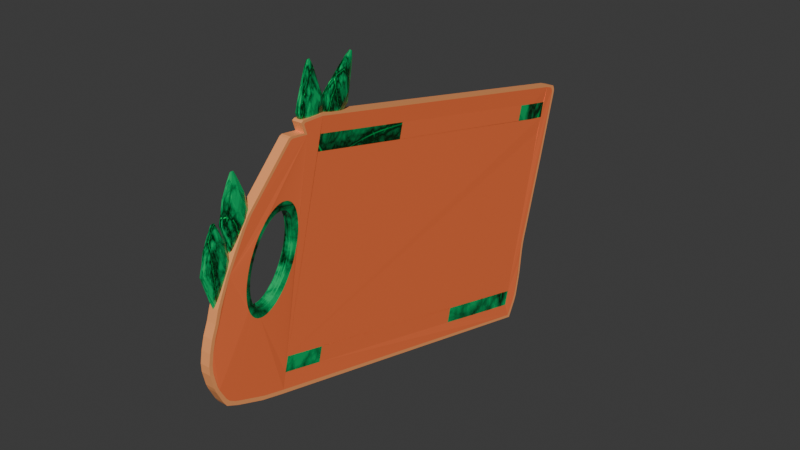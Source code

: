 # Source: Cutting_Board_for_Team.blend  (saved by Blender 4.2.66; exported with 4.5.12 LTS)
import bpy
from mathutils import Matrix  # noqa: F401  (used for matrix-valued properties, if any)

bpy.ops.wm.read_factory_settings(use_empty=True)
scene = bpy.context.scene
scene.name = 'Scene'

# ---- collections
col_collection = bpy.data.collections.new('Collection'); scene.collection.children.link(col_collection)

# ---- materials (node trees are filled in below, after node groups)
mat_wood_you_believe_it = bpy.data.materials.new('WOOD you believe it')
mat_wood_you_believe_it.alpha_threshold = 0.0
mat_wood_you_believe_it.use_transparent_shadow = False
mat_wood_you_believe_it.roughness = 0.5
mat_wood_you_believe_it.line_color = (0.0, 0.0, 0.0, 1.0)
mat_wood_you_believe_it_wood = bpy.data.materials.new('WOOD you believe it Wood')
mat_wood_you_believe_it_wood.alpha_threshold = 0.0
mat_wood_you_believe_it_wood.use_transparent_shadow = False
mat_wood_you_believe_it_wood.roughness = 0.5
mat_wood_you_believe_it_wood.line_color = (0.0, 0.0, 0.0, 1.0)
mat_green_jade = bpy.data.materials.new('Green Jade')

# ---- material node trees
mat_wood_you_believe_it.use_nodes = True; mat_wood_you_believe_it.node_tree.nodes.clear()
_N = mat_wood_you_believe_it.node_tree.nodes; _L = mat_wood_you_believe_it.node_tree.links
n0 = _N.new('ShaderNodeOutputMaterial'); n0.name = 'Material Output'; n0.location = (300, 300)
n1 = _N.new('ShaderNodeBsdfPrincipled'); n1.name = 'Principled BSDF'; n1.location = (10, 300)
n1.inputs[0].default_value = (1.0, 0.1919, 0.06249, 1.0)
n1.inputs[3].default_value = 1.45
_L.new(n1.outputs[0], n0.inputs[0])
n0.is_active_output = True
mat_wood_you_believe_it_wood.use_nodes = True; mat_wood_you_believe_it_wood.node_tree.nodes.clear()
_N = mat_wood_you_believe_it_wood.node_tree.nodes; _L = mat_wood_you_believe_it_wood.node_tree.links
n0 = _N.new('ShaderNodeOutputMaterial'); n0.name = 'Material Output'; n0.location = (300, 300)
n1 = _N.new('ShaderNodeBsdfPrincipled'); n1.name = 'Principled BSDF'; n1.location = (10, 300)
n1.inputs[0].default_value = (1.0, 0.3752, 0.1329, 1.0)
n1.inputs[3].default_value = 1.45
_L.new(n1.outputs[0], n0.inputs[0])
n0.is_active_output = True
mat_green_jade.use_nodes = True; mat_green_jade.node_tree.nodes.clear()
_N = mat_green_jade.node_tree.nodes; _L = mat_green_jade.node_tree.links
n0 = _N.new('ShaderNodeOutputMaterial'); n0.name = 'Material Output'; n0.location = (974, 581)
n1 = _N.new('ShaderNodeTexNoise'); n1.name = 'Noise Texture'; n1.location = (-214, 422)
n1.hide = True
n1.inputs[2].default_value = 0.4
n1.inputs[3].default_value = 0.0
n1.inputs[5].default_value = 0.0
n2 = _N.new('ShaderNodeValToRGB'); n2.name = 'Color Ramp'; n2.location = (215, 557)
n2.width = 140
n2.hide = True
while len(n2.color_ramp.elements) > 1: n2.color_ramp.elements.remove(n2.color_ramp.elements[-1])
n2.color_ramp.elements[0].position = 0.05; n2.color_ramp.elements[0].color = (0.0, 0.0, 0.0, 1.0)
_e = n2.color_ramp.elements.new(0.4); _e.color = (1.0, 1.0, 1.0, 1.0)
n3 = _N.new('ShaderNodeMix'); n3.name = 'Mix.003'; n3.location = (-167, 487)
n3.hide = True
n3.data_type = 'RGBA'
n3.blend_type = 'LINEAR_LIGHT'
n3.inputs[0].default_value = 0.368
n4 = _N.new('ShaderNodeMapping'); n4.name = 'Mapping.001'; n4.location = (-210, 547)
n4.hide = True
n4.vector_type = 'TEXTURE'
n4.inputs[1].default_value = (0.7, 0.0, 0.0)
n5 = _N.new('ShaderNodeTexCoord'); n5.name = 'Texture Coordinate'; n5.location = (-388, 482)
n5.hide = True
n6 = _N.new('ShaderNodeBsdfPrincipled'); n6.name = 'Principled BSDF.001'; n6.location = (757, 561)
n6.width = 175
n7 = _N.new('ShaderNodeTexVoronoi'); n7.name = 'Voronoi Texture'; n7.location = (-8, 536)
n7.hide = True
n7.voronoi_dimensions = '4D'
n7.feature = 'DISTANCE_TO_EDGE'
n7.normalize = True
n7.inputs[2].default_value = 0.5
n7.inputs[3].default_value = 5.0
n7.inputs[4].default_value = 0.75
n7.inputs[5].default_value = 2.5
n8 = _N.new('ShaderNodeTexNoise'); n8.name = 'Noise Texture.001'; n8.location = (-6, 457)
n8.hide = True
n8.noise_type = 'RIDGED_MULTIFRACTAL'
n8.inputs[2].default_value = 8.5
n8.inputs[3].default_value = 0.85
n9 = _N.new('ShaderNodeMix'); n9.name = 'Mix.004'; n9.location = (175, 500)
n9.hide = True
n9.data_type = 'RGBA'
n9.blend_type = 'SCREEN'
n9.inputs[0].default_value = 0.3
n10 = _N.new('ShaderNodeValToRGB'); n10.name = 'Color Ramp.001'; n10.location = (203, 449)
n10.width = 140
n10.hide = True
while len(n10.color_ramp.elements) > 1: n10.color_ramp.elements.remove(n10.color_ramp.elements[-1])
n10.color_ramp.elements[0].position = 0.0; n10.color_ramp.elements[0].color = (1.0, 1.0, 1.0, 1.0)
_e = n10.color_ramp.elements.new(0.06); _e.color = (0.0, 0.0, 0.0, 1.0)
n11 = _N.new('ShaderNodeValToRGB'); n11.name = 'Color Ramp.002'; n11.location = (388, 552)
n11.width = 181
n11.hide = True
while len(n11.color_ramp.elements) > 1: n11.color_ramp.elements.remove(n11.color_ramp.elements[-1])
n11.color_ramp.elements[0].position = 0.025; n11.color_ramp.elements[0].color = (0.001016, 0.02865, 0.005226, 1.0)
_e = n11.color_ramp.elements.new(0.3562); _e.color = (0.002202, 0.4996, 0.1418, 1.0)
n12 = _N.new('ShaderNodeValToRGB'); n12.name = 'Color Ramp.003'; n12.location = (380, 495)
n12.width = 176
n12.hide = True
while len(n12.color_ramp.elements) > 1: n12.color_ramp.elements.remove(n12.color_ramp.elements[-1])
n12.color_ramp.elements[0].position = 0.08387; n12.color_ramp.elements[0].color = (0.0009104, 0.02843, 0.005182, 1.0)
_e = n12.color_ramp.elements.new(0.4); _e.color = (0.002588, 0.7746, 0.2156, 1.0)
_e = n12.color_ramp.elements.new(0.5226); _e.color = (0.002625, 1.0, 0.2628, 1.0)
n13 = _N.new('ShaderNodeMix'); n13.name = 'Mix.005'; n13.location = (582, 516)
n13.hide = True
n13.data_type = 'RGBA'
n14 = _N.new('ShaderNodeValToRGB'); n14.name = 'Color Ramp.004'; n14.location = (389, 440)
n14.width = 140
n14.hide = True
n14.color_ramp.interpolation = 'B_SPLINE'
while len(n14.color_ramp.elements) > 1: n14.color_ramp.elements.remove(n14.color_ramp.elements[-1])
n14.color_ramp.elements[0].position = 0.01; n14.color_ramp.elements[0].color = (0.0, 0.0, 0.0, 1.0)
_e = n14.color_ramp.elements.new(0.3); _e.color = (1.0, 1.0, 1.0, 1.0)
n15 = _N.new('ShaderNodeValToRGB'); n15.name = 'Color Ramp.005'; n15.location = (327, 401)
n15.width = 140
n15.hide = True
n15.color_ramp.interpolation = 'B_SPLINE'
while len(n15.color_ramp.elements) > 1: n15.color_ramp.elements.remove(n15.color_ramp.elements[-1])
n15.color_ramp.elements[0].position = 0.0; n15.color_ramp.elements[0].color = (0.0, 0.0, 0.0, 1.0)
_e = n15.color_ramp.elements.new(1.0); _e.color = (1.0, 1.0, 1.0, 1.0)
_L.new(n5.outputs[3], n4.inputs[0])
_L.new(n5.outputs[3], n1.inputs[0])
_L.new(n4.outputs[0], n3.inputs[6])
_L.new(n1.outputs[1], n3.inputs[7])
_L.new(n3.outputs[2], n7.inputs[0])
_L.new(n7.outputs[0], n9.inputs[6])
_L.new(n8.outputs[0], n9.inputs[7])
_L.new(n9.outputs[2], n2.inputs[0])
_L.new(n9.outputs[2], n10.inputs[0])
_L.new(n10.outputs[0], n12.inputs[0])
_L.new(n2.outputs[0], n11.inputs[0])
_L.new(n11.outputs[0], n13.inputs[6])
_L.new(n12.outputs[0], n13.inputs[7])
_L.new(n10.outputs[0], n13.inputs[0])
_L.new(n13.outputs[2], n6.inputs[0])
_L.new(n6.outputs[0], n0.inputs[0])
_L.new(n14.outputs[0], n6.inputs[1])
_L.new(n10.outputs[0], n14.inputs[0])
_L.new(n10.outputs[0], n15.inputs[0])
_L.new(n15.outputs[0], n6.inputs[2])
n0.is_active_output = True

# ---- world
world_world = bpy.data.worlds.new('World'); scene.world = world_world
world_world.use_nodes = True; world_world.node_tree.nodes.clear()
_N = world_world.node_tree.nodes; _L = world_world.node_tree.links
n0 = _N.new('ShaderNodeOutputWorld'); n0.name = 'World Output'; n0.location = (300, 300)
n1 = _N.new('ShaderNodeBackground'); n1.name = 'Background'; n1.location = (10, 300)
n1.inputs[0].default_value = (0.05088, 0.05088, 0.05088, 1.0)
_L.new(n1.outputs[0], n0.inputs[0])
n0.is_active_output = True
world_world.color = (0.05088, 0.05088, 0.05088)
world_world.sun_shadow_jitter_overblur = 0.0

# ---- meshes
me_plane = bpy.data.meshes.new('Plane')
me_plane.from_pydata([(2.792, -0.06901, 1.072e-07), (2.687, -1.592, -0.006696), (-3.891, -1.271, -1.578e-07), (-1.929, -1.607, 0.003559), (-1.931, -1.376, 0.002716), (-1.955, 1.394, -0.0074), (-3.319, -0.7048, 0.01689), (-3.27, -0.7199, 0.01681), (-3.22, -0.7222, 0.01659), (-3.168, -0.7117, 0.01622), (-3.115, -0.6885, 0.01571), (-3.063, -0.6531, 0.01507), (-3.013, -0.6061, 0.01431), (-2.964, -0.5482, 0.01345), (-2.919, -0.4805, 0.01249), (-2.877, -0.4042, 0.01145), (-2.84, -0.3204, 0.01036), (-2.808, -0.2307, 0.009235), (-2.782, -0.1366, 0.008086), (-2.761, -0.0397, 0.006936), (-2.748, 0.05834, 0.005807), (-2.741, 0.1558, 0.004716), (-2.741, 0.2511, 0.003683), (-2.747, 0.3426, 0.002726), (-2.761, 0.4287, 0.00186), (-2.781, 0.5079, 0.0011), (-2.807, 0.5788, 0.0004607), (-2.839, 0.6403, -4.873e-05), (-2.876, 0.6913, -0.000419), (-2.917, 0.731, -0.0006436), (-2.962, 0.7586, -0.0007189), (-3.011, 0.7737, -0.0006436), (-3.061, 0.776, -0.0004189), (-3.113, 0.7655, -4.876e-05), (-3.166, 0.7423, 0.0004606), (-3.218, 0.7069, 0.0011), (-3.268, 0.6599, 0.00186), (-3.317, 0.602, 0.002726), (-3.362, 0.5344, 0.003683), (-3.404, 0.458, 0.004716), (-3.441, 0.3742, 0.005807), (-3.473, 0.2845, 0.006936), (-3.499, 0.1904, 0.008086), (-3.52, 0.09351, 0.009235), (-3.533, -0.004534, 0.01036), (-3.54, -0.102, 0.01145), (-3.54, -0.1973, 0.01249), (-3.534, -0.2888, 0.01345), (-3.52, -0.3749, 0.01431), (-3.5, -0.454, 0.01507), (-3.474, -0.525, 0.01571), (-3.442, -0.5865, 0.01622), (-3.405, -0.6375, 0.01659), (-3.364, -0.6772, 0.01681), (-1.63, 1.411, -0.0074), (-0.9815, 1.678, -0.008243), (-1.304, 1.427, -0.0074), (2.792, -0.06901, 1.072e-07), (-0.9785, 1.443, -0.0074), (2.029, -1.598, -0.007502), (2.359, -1.597, -0.007502), (2.023, -1.353, -0.008345), (2.353, -1.351, -0.008345), (1.947, 1.835, -0.008243), (2.809, -1.794, 0.008731), (1.952, 1.59, -0.0074), (2.278, 1.606, -0.0074), (1.04, -1.6, -0.007502), (1.035, -1.359, -0.008345), (1.369, -1.6, -0.007502), (1.699, -1.599, -0.007502), (1.364, -1.357, -0.008345), (1.694, -1.355, -0.008345), (-2.259, -1.608, 0.003559), (-2.26, -1.378, 0.002716), (-2.59, -1.38, 0.002716), (2.681, -1.345, -0.007539), (-2.281, 1.378, -0.0074), (-2.607, 1.362, -0.0074), (-2.608, 1.59, -0.008243), (2.603, 1.627, -0.01212), (-2.589, -1.609, 0.003559), (2.792, 0.8401, 1.072e-07), (2.792, 1.022, 1.072e-07), (2.792, -0.06901, 1.072e-07), (2.792, 0.1128, 1.072e-07), (2.792, 0.2946, 1.072e-07), (2.792, 0.4764, 1.072e-07), (2.792, 0.6583, 1.072e-07), (2.78, 1.956, 0.0005956), (2.591, 2.118, -0.0001643), (-2.61, 1.819, -0.0001646), (-2.583, -1.853, 0.01332), (-2.84, 1.594, -0.0004894), (-2.93, -1.852, 0.01332), (-3.933, -1.042, -1.611e-07), (-3.931, -0.8602, -1.61e-07), (-3.907, -0.6719, -1.602e-07), (-3.898, -0.4878, -1.6e-07), (-3.867, -0.2976, -1.589e-07), (-3.361, -1.809, 0.01332), (-3.829, -0.08801, -0.00477), (-3.673, 0.4762, -0.00477), (-3.607, 0.6514, -0.00477), (-3.441, 0.3736, -0.1764), (-3.404, 0.4573, -0.1775), (-3.362, 0.5337, -0.1786), (-3.317, 0.6014, -0.1795), (-3.268, 0.6593, -0.1804), (-3.218, 0.7063, -0.1812), (-3.166, 0.7417, -0.1818), (-3.113, 0.7648, -0.1823), (-3.061, 0.7753, -0.1827), (-3.011, 0.773, -0.1829), (-2.962, 0.758, -0.183), (-2.917, 0.7304, -0.1829), (-2.876, 0.6907, -0.1827), (-2.839, 0.6397, -0.1823), (-2.807, 0.5782, -0.1818), (-2.781, 0.5072, -0.1812), (-2.761, 0.428, -0.1804), (-2.747, 0.342, -0.1795), (-2.741, 0.2505, -0.1786), (-2.741, 0.1552, -0.1775), (-2.748, 0.0577, -0.1764), (-2.762, -0.04034, -0.1753), (-2.782, -0.1372, -0.1742), (-2.808, -0.2314, -0.173), (-2.84, -0.321, -0.1719), (-2.877, -0.4048, -0.1708), (-2.919, -0.4812, -0.1698), (-2.964, -0.5489, -0.1688), (-3.013, -0.6067, -0.1679), (-3.063, -0.6538, -0.1672), (-3.115, -0.6892, -0.1665), (-3.168, -0.7123, -0.166), (-3.22, -0.7228, -0.1657), (-3.27, -0.7205, -0.1654), (-3.319, -0.7054, -0.1654), (-3.473, 0.2839, -0.1753), (-3.499, 0.1898, -0.1742), (-3.52, 0.09287, -0.173), (-3.533, -0.005173, -0.1719), (-3.54, -0.1027, -0.1708), (-3.54, -0.198, -0.1698), (-3.534, -0.2894, -0.1688), (-3.52, -0.3755, -0.1679), (-3.5, -0.4547, -0.1672), (-3.474, -0.5256, -0.1665), (-3.442, -0.5872, -0.166), (-3.405, -0.6382, -0.1657), (-3.364, -0.6778, -0.1654), (2.792, 0.8396, -0.1507), (2.792, 1.021, -0.1507), (2.792, -0.06953, -0.1507), (2.792, 0.1123, -0.1507), (2.792, 0.2941, -0.1507), (2.792, 0.4759, -0.1507), (2.792, 0.6577, -0.1507), (2.78, 1.956, -0.1501), (2.591, 2.117, -0.1508), (2.81, -1.797, -0.1374), (-2.61, 1.819, -0.1508), (-2.583, -1.854, -0.1374), (-2.84, 1.594, -0.1512), (-2.93, -1.853, -0.1374), (-3.933, -1.043, -0.1507), (-3.931, -0.8607, -0.1507), (-3.907, -0.6724, -0.1507), (-3.898, -0.4883, -0.1507), (-3.867, -0.2981, -0.1507), (-3.361, -1.81, -0.1374), (-3.829, -0.08854, -0.1555), (-3.673, 0.4756, -0.1555), (-3.607, 0.6509, -0.1555), (2.689, -1.597, -0.1382), (-2.589, -1.609, -0.1382), (2.636, 0.3842, -0.1449), (2.643, 0.1366, -0.1441), (-2.6, 0.2192, -0.1449), (-2.598, -0.009236, -0.1441), (-2.271, -0.0001214, -0.1441), (2.61, 1.375, -0.1483), (2.617, 1.127, -0.1475), (-2.605, 1.133, -0.1483), (-2.604, 0.9047, -0.1475), (-2.278, 0.9186, -0.1475), (2.597, 1.87, -0.15), (2.604, 1.622, -0.1492), (-2.608, 1.59, -0.15), (-2.607, 1.362, -0.1492), (-2.281, 1.378, -0.1492), (-2.283, 1.608, -0.15), (2.623, 0.8794, -0.1466), (2.63, 0.6318, -0.1458), (-2.603, 0.6762, -0.1466), (-2.601, 0.4477, -0.1458), (-2.274, 0.4592, -0.1458), (2.663, -0.6062, -0.1416), (2.669, -0.8539, -0.1407), (-2.594, -0.6947, -0.1416), (-2.593, -0.9232, -0.1407), (-2.264, -0.9188, -0.1407), (2.649, -0.111, -0.1433), (2.656, -0.3586, -0.1424), (-2.597, -0.2377, -0.1433), (-2.596, -0.4662, -0.1424), (-2.267, -0.4595, -0.1424), (2.676, -1.101, -0.1399), (2.682, -1.349, -0.139), (-2.591, -1.152, -0.1399), (-2.59, -1.38, -0.139), (-2.26, -1.378, -0.139), (-2.262, -1.149, -0.1399), (-2.259, -1.608, -0.1382), (-2.266, -0.6891, -0.1416), (-2.269, -0.2298, -0.1433), (-2.273, 0.2296, -0.1449), (-2.276, 0.6889, -0.1466), (-2.279, 1.148, -0.1483), (0.3499, 0.07279, -0.1441), (0.02228, 0.06368, -0.1441), (0.3327, 1.03, -0.1475), (0.006432, 1.016, -0.1475), (0.3242, 1.508, -0.1492), (-0.001494, 1.492, -0.1492), (0.3199, 1.747, -0.15), (-0.005456, 1.73, -0.15), (0.3413, 0.5513, -0.1458), (0.01436, 0.5398, -0.1458), (0.367, -0.8842, -0.1407), (0.03813, -0.8885, -0.1407), (0.3584, -0.4057, -0.1424), (0.03021, -0.4124, -0.1424), (0.3756, -1.363, -0.139), (0.04606, -1.365, -0.139), (0.3713, -1.123, -0.1399), (0.0421, -1.127, -0.1399), (0.3799, -1.602, -0.1382), (0.05002, -1.603, -0.1382), (0.3627, -0.6449, -0.1416), (0.03417, -0.6505, -0.1416), (0.3542, -0.1664, -0.1433), (0.02625, -0.1744, -0.1433), (0.3456, 0.312, -0.1449), (0.01832, 0.3017, -0.1449), (0.337, 0.7905, -0.1466), (0.01039, 0.7778, -0.1466), (0.3285, 1.269, -0.1483), (0.002469, 1.254, -0.1483), (1.66, 0.1092, -0.1441), (1.333, 0.1001, -0.1441), (1.638, 1.085, -0.1475), (1.312, 1.071, -0.1475), (1.627, 1.573, -0.1492), (1.301, 1.557, -0.1492), (1.621, 1.817, -0.15), (1.296, 1.8, -0.15), (1.649, 0.5973, -0.1458), (1.322, 0.5858, -0.1458), (1.682, -0.8668, -0.1407), (1.354, -0.8712, -0.1407), (1.671, -0.3788, -0.1424), (1.343, -0.3855, -0.1424), (1.694, -1.355, -0.139), (1.364, -1.357, -0.139), (1.688, -1.111, -0.1399), (1.359, -1.114, -0.1399), (1.699, -1.599, -0.1382), (1.369, -1.6, -0.1382), (1.677, -0.6228, -0.1416), (1.348, -0.6283, -0.1416), (1.666, -0.1348, -0.1433), (1.338, -0.1427, -0.1433), (1.655, 0.3533, -0.1449), (1.327, 0.343, -0.1449), (1.644, 0.8413, -0.1466), (1.317, 0.8286, -0.1466), (1.632, 1.329, -0.1483), (1.306, 1.314, -0.1483), (1.005, 0.09102, -0.1441), (0.6775, 0.08191, -0.1441), (0.9853, 1.058, -0.1475), (0.659, 1.044, -0.1475), (0.9755, 1.541, -0.1492), (0.6498, 1.525, -0.1492), (0.9706, 1.782, -0.15), (0.6452, 1.765, -0.15), (0.9952, 0.5743, -0.1458), (0.6682, 0.5628, -0.1458), (1.025, -0.8755, -0.1407), (0.6959, -0.8798, -0.1407), (1.015, -0.3922, -0.1424), (0.6867, -0.399, -0.1424), (1.035, -1.359, -0.139), (0.7051, -1.361, -0.139), (1.03, -1.117, -0.1399), (0.7005, -1.12, -0.1399), (1.04, -1.6, -0.1382), (0.7097, -1.601, -0.1382), (1.02, -0.6339, -0.1416), (0.6913, -0.6394, -0.1416), (1.01, -0.1506, -0.1433), (0.6821, -0.1585, -0.1433), (1.0, 0.3327, -0.1449), (0.6729, 0.3223, -0.1449), (0.9903, 0.8159, -0.1466), (0.6636, 0.8032, -0.1466), (0.9804, 1.299, -0.1483), (0.6544, 1.284, -0.1483), (2.315, 0.1275, -0.1441), (1.988, 0.1184, -0.1441), (2.291, 1.113, -0.1475), (1.964, 1.099, -0.1475), (2.278, 1.606, -0.1492), (1.952, 1.59, -0.1492), (2.272, 1.852, -0.15), (1.947, 1.835, -0.15), (2.303, 0.6203, -0.1458), (1.976, 0.6088, -0.1458), (2.34, -0.8582, -0.1407), (2.011, -0.8625, -0.1407), (2.328, -0.3654, -0.1424), (2.0, -0.3721, -0.1424), (2.353, -1.351, -0.139), (2.023, -1.353, -0.139), (2.346, -1.105, -0.1399), (2.017, -1.108, -0.1399), (2.359, -1.597, -0.1382), (2.029, -1.598, -0.1382), (2.334, -0.6118, -0.1416), (2.005, -0.6173, -0.1416), (2.322, -0.1189, -0.1433), (1.994, -0.1269, -0.1433), (2.309, 0.3739, -0.1449), (1.982, 0.3636, -0.1449), (2.297, 0.8667, -0.1466), (1.97, 0.854, -0.1466), (2.284, 1.36, -0.1483), (1.958, 1.344, -0.1483), (-0.9605, 0.03634, -0.1441), (-1.288, 0.02722, -0.1441), (-0.9725, 0.9742, -0.1475), (-1.299, 0.9603, -0.1475), (-0.9785, 1.443, -0.1492), (-1.304, 1.427, -0.1492), (-0.9815, 1.678, -0.15), (-1.307, 1.66, -0.15), (-0.9665, 0.5053, -0.1458), (-1.293, 0.4937, -0.1458), (-0.9485, -0.9015, -0.1407), (-1.277, -0.9058, -0.1407), (-0.9545, -0.4326, -0.1424), (-1.283, -0.4393, -0.1424), (-0.9425, -1.37, -0.139), (-1.272, -1.372, -0.139), (-0.9455, -1.136, -0.1399), (-1.275, -1.139, -0.1399), (-0.9395, -1.605, -0.1382), (-1.269, -1.606, -0.1382), (-0.9515, -0.667, -0.1416), (-1.28, -0.6726, -0.1416), (-0.9575, -0.1981, -0.1433), (-1.285, -0.206, -0.1433), (-0.9635, 0.2708, -0.1449), (-1.291, 0.2605, -0.1449), (-0.9695, 0.7397, -0.1466), (-1.296, 0.727, -0.1466), (-0.9755, 1.209, -0.1483), (-1.301, 1.194, -0.1483), (-0.3053, 0.05456, -0.1441), (-0.6329, 0.04545, -0.1441), (-0.3199, 1.002, -0.1475), (-0.6462, 0.9881, -0.1475), (-0.3272, 1.476, -0.1492), (-0.6528, 1.459, -0.1492), (-0.3308, 1.713, -0.15), (-0.6561, 1.695, -0.15), (-0.3126, 0.5283, -0.1458), (-0.6395, 0.5168, -0.1458), (-0.2907, -0.8928, -0.1407), (-0.6196, -0.8972, -0.1407), (-0.298, -0.4191, -0.1424), (-0.6262, -0.4259, -0.1424), (-0.2834, -1.367, -0.139), (-0.613, -1.368, -0.139), (-0.2871, -1.13, -0.1399), (-0.6163, -1.133, -0.1399), (-0.2798, -1.603, -0.1382), (-0.6096, -1.604, -0.1382), (-0.2944, -0.656, -0.1416), (-0.6229, -0.6615, -0.1416), (-0.3017, -0.1823, -0.1433), (-0.6296, -0.1902, -0.1433), (-0.3089, 0.2914, -0.1449), (-0.6362, 0.2811, -0.1449), (-0.3162, 0.7651, -0.1466), (-0.6429, 0.7524, -0.1466), (-0.3235, 1.239, -0.1483), (-0.6495, 1.224, -0.1483), (-1.616, 0.01811, -0.1441), (-1.943, 0.008993, -0.1441), (-1.625, 0.9464, -0.1475), (-1.951, 0.9325, -0.1475), (-1.63, 1.411, -0.1492), (-1.955, 1.394, -0.1492), (-1.632, 1.643, -0.15), (-1.958, 1.625, -0.15), (-1.62, 0.4822, -0.1458), (-1.947, 0.4707, -0.1458), (-1.606, -0.9102, -0.1407), (-1.935, -0.9145, -0.1407), (-1.611, -0.446, -0.1424), (-1.939, -0.4528, -0.1424), (-1.601, -1.374, -0.139), (-1.931, -1.376, -0.139), (-1.604, -1.142, -0.1399), (-1.933, -1.145, -0.1399), (-1.599, -1.606, -0.1382), (-1.929, -1.607, -0.1382), (-1.609, -0.6781, -0.1416), (-1.937, -0.6836, -0.1416), (-1.613, -0.214, -0.1433), (-1.941, -0.2219, -0.1433), (-1.618, 0.2502, -0.1449), (-1.945, 0.2399, -0.1449), (-1.623, 0.7143, -0.1466), (-1.949, 0.7016, -0.1466), (-1.627, 1.178, -0.1483), (-1.953, 1.163, -0.1483), (2.596, 1.874, -0.01311), (-2.608, 1.59, -0.008525), (-2.283, 1.608, -0.008525), (0.3199, 1.747, -0.008525), (-0.005456, 1.73, -0.008525), (1.621, 1.817, -0.008525), (1.296, 1.8, -0.008525), (0.9706, 1.782, -0.008525), (0.6452, 1.765, -0.008525), (2.272, 1.852, -0.008525), (1.947, 1.835, -0.008525), (-0.9815, 1.678, -0.008525), (-1.307, 1.66, -0.008525), (-0.3308, 1.713, -0.008525), (-0.6561, 1.695, -0.008525), (-1.632, 1.643, -0.008525), (-1.958, 1.625, -0.008525), (2.634, 0.3933, -0.01264), (2.641, 0.1457, -0.01179), (2.608, 1.384, -0.01601), (2.614, 1.136, -0.01516), (2.621, 0.8886, -0.01432), (2.627, 0.6409, -0.01348), (2.66, -0.5971, -0.009263), (2.667, -0.8447, -0.00842), (2.647, -0.1019, -0.01095), (2.654, -0.3495, -0.01011), (2.673, -1.092, -0.007577), (-2.922, 1.72, -0.0002089), (-2.912, 1.745, -0.0001646), (-2.912, 1.745, -0.1508), (-2.922, 1.719, -0.1509), (-3.116, 1.531, -0.00477), (-3.081, 1.555, -0.004392), (-3.081, 1.554, -0.1551), (-3.116, 1.53, -0.1555), (2.723, 2.109, -0.0001643), (2.723, 2.109, -0.1508), (-3.756, -1.577, 0.01332), (-3.798, -1.516, 0.01166), (-3.798, -1.516, -0.139), (-3.756, -1.578, -0.1374), (-3.886, -1.331, 0.00265), (-3.917, -1.217, -1.592e-07), (-3.917, -1.218, -0.1507), (-3.886, -1.332, -0.148), (-3.568, -1.759, 0.01332), (-3.622, -1.719, 0.01332), (-3.622, -1.719, -0.1374), (-3.568, -1.759, -0.1374), (-3.456, -1.797, 0.01332), (-3.55, -1.768, 0.01332), (-3.55, -1.769, -0.1374), (-3.456, -1.797, -0.1374), (2.778, 2.029, 0.0002236), (2.761, 2.069, 2.675e-05), (2.761, 2.069, -0.1507), (2.778, 2.029, -0.1505), (-3.289, -0.5829, 0.0002413), (-3.249, -0.5955, 0.0001785), (-3.206, -0.5974, -8.762e-06), (-3.163, -0.5887, -0.0003173), (-3.12, -0.5694, -0.0007419), (-3.076, -0.5399, -0.001275), (-3.034, -0.5007, -0.001908), (-2.994, -0.4525, -0.00263), (-2.956, -0.3961, -0.003428), (-2.921, -0.3324, -0.004288), (-2.89, -0.2626, -0.005197), (-2.863, -0.1878, -0.006139), (-2.841, -0.1094, -0.007096), (-2.825, -0.02866, -0.008054), (-2.813, 0.05305, -0.008995), (-2.807, 0.1343, -0.009904), (-2.807, 0.2137, -0.01077), (-2.813, 0.29, -0.01156), (-2.824, 0.3617, -0.01229), (-2.841, 0.4277, -0.01292), (-2.862, 0.4868, -0.01345), (-2.889, 0.5381, -0.01388), (-2.92, 0.5806, -0.01418), (-2.954, 0.6136, -0.01437), (-2.992, 0.6366, -0.01443), (-3.032, 0.6492, -0.01437), (-3.075, 0.6511, -0.01418), (-3.118, 0.6424, -0.01388), (-3.162, 0.6231, -0.01345), (-3.205, 0.5936, -0.01292), (-3.247, 0.5544, -0.01228), (-3.287, 0.5062, -0.01156), (-3.325, 0.4498, -0.01077), (-3.36, 0.3861, -0.009904), (-3.391, 0.3163, -0.008996), (-3.418, 0.2415, -0.008054), (-3.44, 0.1631, -0.007096), (-3.456, 0.08236, -0.006139), (-3.468, 0.0006507, -0.005197), (-3.474, -0.08061, -0.004288), (-3.474, -0.16, -0.003428), (-3.468, -0.2363, -0.00263), (-3.457, -0.308, -0.001908), (-3.44, -0.374, -0.001275), (-3.419, -0.4331, -0.0007418), (-3.392, -0.4844, -0.0003173), (-3.361, -0.5269, -8.792e-06), (-3.327, -0.5599, 0.0001785), (-3.289, -0.5835, -0.1517), (-3.327, -0.5605, -0.1517), (-3.361, -0.5274, -0.1519), (-3.392, -0.4849, -0.1522), (-3.419, -0.4336, -0.1526), (-3.44, -0.3745, -0.1532), (-3.457, -0.3085, -0.1538), (-3.468, -0.2368, -0.1545), (-3.474, -0.1606, -0.1553), (-3.474, -0.08114, -0.1562), (-3.468, 0.0001176, -0.1571), (-3.456, 0.08183, -0.158), (-3.44, 0.1626, -0.159), (-3.418, 0.241, -0.1599), (-3.391, 0.3158, -0.1609), (-3.36, 0.3856, -0.1618), (-3.325, 0.4492, -0.1627), (-3.287, 0.5056, -0.1635), (-3.247, 0.5539, -0.1642), (-3.205, 0.5931, -0.1648), (-3.162, 0.6225, -0.1653), (-3.118, 0.6418, -0.1658), (-3.075, 0.6506, -0.1661), (-3.032, 0.6487, -0.1663), (-2.992, 0.6361, -0.1663), (-2.954, 0.6131, -0.1663), (-2.92, 0.5801, -0.1661), (-2.889, 0.5375, -0.1658), (-2.862, 0.4863, -0.1653), (-2.841, 0.4271, -0.1648), (-2.824, 0.3611, -0.1642), (-2.813, 0.2894, -0.1635), (-2.807, 0.2132, -0.1627), (-2.807, 0.1338, -0.1618), (-2.813, 0.05252, -0.1609), (-2.825, -0.02919, -0.1599), (-2.841, -0.11, -0.159), (-2.863, -0.1884, -0.158), (-2.89, -0.2631, -0.1571), (-2.921, -0.3329, -0.1562), (-2.956, -0.3966, -0.1553), (-2.994, -0.453, -0.1545), (-3.034, -0.5012, -0.1538), (-3.076, -0.5404, -0.1532), (-3.12, -0.5699, -0.1526), (-3.163, -0.5892, -0.1522), (-3.206, -0.598, -0.1519), (-3.249, -0.596, -0.1517), (2.877, -1.099, 0.001645), (2.866, -0.9908, 1.118e-07), (2.866, -0.9914, -0.1507), (2.877, -1.1, -0.149), (2.87, -1.548, 0.01241), (2.884, -1.425, 0.01144), (2.884, -1.425, -0.1392), (2.87, -1.549, -0.1374), (2.832, -0.7921, 1.078e-07), (2.817, -0.6978, 1.067e-07), (2.817, -0.6983, -0.1507), (2.832, -0.7926, -0.1507), (2.804, -0.6148, 1.062e-07), (2.794, -0.5258, 1.059e-07), (2.794, -0.5263, -0.1507), (2.804, -0.6153, -0.1507), (2.79, -0.4387, 1.057e-07), (2.789, -0.3438, 1.062e-07), (2.789, -0.3444, -0.1507), (2.79, -0.4392, -0.1507), (2.791, -0.286, 1.068e-07), (2.792, -0.2156, 1.072e-07), (2.792, -0.2162, -0.1507), (2.791, -0.2865, -0.1507), (2.837, 0.8544, 0.001046), (2.837, 1.039, 0.001046), (2.837, -0.06777, 0.001046), (2.837, 0.1167, 0.001046), (2.837, 0.3011, 0.001046), (2.837, 0.4855, 0.001046), (2.837, 0.67, 0.001046), (2.825, 1.987, 0.00165), (2.633, 2.151, 0.0008795), (-2.642, 1.848, 0.0008793), (-2.959, -1.909, -0.1383), (-2.606, -1.91, -0.1383), (2.863, -1.84, -0.1383), (2.633, 2.15, -0.152), (-2.642, 1.847, -0.152), (2.837, 1.038, -0.1518), (2.825, 1.986, -0.1512), (2.837, 0.6694, -0.1518), (2.837, 0.8539, -0.1518), (-2.959, -1.909, 0.01456), (-2.606, -1.91, 0.01456), (2.837, 0.485, -0.1518), (2.837, 0.3006, -0.1518), (-3.985, -1.055, 0.001046), (-3.983, -0.8703, 0.001046), (-3.958, -0.6794, 0.001046), (-3.95, -0.4926, 0.001046), (-3.918, -0.2996, 0.001046), (2.837, 0.1161, -0.1518), (-3.396, -1.865, 0.01456), (2.837, -0.06831, -0.1518), (-3.879, -0.08705, -0.003792), (-3.721, 0.4853, -0.003792), (-3.654, 0.663, -0.003792), (-3.396, -1.866, -0.1383), (-2.897, 1.613, -0.1523), (-2.897, 1.614, 0.0005498), (-3.95, -0.4931, -0.1518), (-3.654, 0.6625, -0.1566), (-3.958, -0.6799, -0.1518), (-3.721, 0.4847, -0.1566), (-3.983, -0.8709, -0.1518), (-3.985, -1.056, -0.1518), (-3.879, -0.08759, -0.1566), (-3.918, -0.3002, -0.1518), (2.862, -1.837, 0.009903), (-2.981, 1.741, -0.152), (-2.949, 1.772, -0.152), (-2.949, 1.773, 0.0008793), (-2.981, 1.741, 0.0008344), (-3.156, 1.554, -0.1566), (-3.121, 1.579, -0.1563), (-3.121, 1.58, -0.003409), (-3.156, 1.555, -0.003792), (2.767, 2.141, -0.152), (2.767, 2.142, 0.0008795), (-3.848, -1.535, 0.01287), (-3.805, -1.598, 0.01456), (-3.805, -1.598, -0.1383), (-3.848, -1.536, -0.14), (-3.969, -1.233, 0.001046), (-3.937, -1.348, 0.003735), (-3.937, -1.349, -0.1491), (-3.969, -1.233, -0.1518), (-3.605, -1.817, -0.1383), (-3.663, -1.764, -0.1383), (-3.663, -1.763, 0.01456), (-3.605, -1.816, 0.01456), (-3.586, -1.829, 0.01456), (-3.495, -1.846, 0.01456), (-3.495, -1.846, -0.1383), (-3.586, -1.83, -0.1383), (2.806, 2.101, 0.001073), (2.823, 2.061, 0.001273), (2.823, 2.06, -0.1516), (2.806, 2.101, -0.1518), (2.923, -1.114, -0.1501), (2.912, -1.003, -0.1518), (2.912, -1.003, 0.001046), (2.923, -1.113, 0.002715), (2.916, -1.556, -0.1383), (2.93, -1.444, -0.1402), (2.93, -1.443, 0.01265), (2.916, -1.555, 0.01364), (2.878, -0.8018, -0.1518), (2.862, -0.7061, -0.1518), (2.862, -0.7056, 0.001046), (2.878, -0.8013, 0.001046), (2.849, -0.622, -0.1518), (2.839, -0.5316, -0.1518), (2.839, -0.5311, 0.001046), (2.849, -0.6214, 0.001046), (2.835, -0.4433, -0.1518), (2.834, -0.3471, -0.1518), (2.834, -0.3466, 0.001046), (2.835, -0.4428, 0.001046), (2.837, -0.2165, 0.001046), (2.836, -0.2879, 0.001046), (2.836, -0.2884, -0.1518), (2.837, -0.2171, -0.1518)], [(0, 57), (57, 84), (176, 75)], [(53, 6, 7, 94, 100), (278, 252, 253, 279), (274, 250, 251, 275), (244, 220, 221, 245), (248, 222, 223, 249), (226, 224, 225, 227), (246, 228, 229, 247), (240, 230, 231, 241), (242, 232, 233, 243), (236, 234, 235, 237), (230, 236, 237, 231), (234, 238, 239, 235), (232, 240, 241, 233), (220, 242, 243, 221), (228, 244, 245, 229), (222, 246, 247, 223), (224, 248, 249, 225), (191, 219, 184, 190), (186, 218, 195, 185), (197, 217, 179, 196), (181, 216, 205, 180), (207, 215, 200, 206), (212, 214, 176, 211), (202, 213, 210, 201), (213, 212, 211, 210), (216, 207, 206, 205), (215, 202, 201, 200), (218, 197, 196, 195), (160, 187, 316, 317, 256, 257, 286, 287, 226, 227, 376, 377, 346, 347, 406, 407, 192, 189, 162), (192, 191, 190, 189), (219, 186, 185, 184), (217, 181, 180, 179), (138, 151, 171, 165, 137), (175, 161, 163, 176, 214, 419, 418, 359, 358, 389, 388, 239, 238, 299, 298, 269, 268, 329, 328), (23, 22, 504, 505), (155, 156, 630, 636), (119, 118, 564, 565), (49, 48, 530, 531), (145, 146, 542, 543), (598, 603, 700, 697), (473, 472, 669, 668), (22, 21, 503, 504), (118, 117, 563, 564), (48, 47, 529, 530), (146, 147, 541, 542), (99, 98, 634, 635), (94, 7, 8, 9, 10, 11, 12, 13, 14, 15, 16, 17, 18, 19, 20, 21, 22, 23, 24, 25, 26, 27, 28, 29, 30, 31, 32, 33, 34, 35, 36, 37, 38, 39, 40, 41, 42, 43, 44, 45, 46, 47, 48, 49, 50, 51, 52, 53, 100, 480, 481, 476, 477, 468, 469, 472, 473, 95, 96, 97, 98, 99, 101, 102, 103, 462, 463, 93, 458, 459, 91, 431, 79, 78, 81, 92), (600, 597, 698, 703), (21, 20, 502, 503), (117, 116, 562, 563), (47, 46, 528, 529), (147, 148, 540, 541), (20, 19, 501, 502), (116, 115, 561, 562), (46, 45, 527, 528), (148, 149, 539, 540), (19, 18, 500, 501), (115, 114, 560, 561), (45, 44, 526, 527), (149, 150, 538, 539), (18, 17, 499, 500), (114, 113, 559, 560), (98, 97, 633, 634), (44, 43, 525, 526), (150, 151, 537, 538), (17, 16, 498, 499), (471, 470, 667, 666), (113, 112, 558, 559), (43, 42, 524, 525), (97, 96, 632, 633), (601, 600, 703, 702), (151, 138, 536, 537), (16, 15, 497, 498), (112, 111, 557, 558), (42, 41, 523, 524), (96, 95, 631, 632), (138, 137, 583, 536), (469, 468, 665, 664), (15, 14, 496, 497), (111, 110, 556, 557), (41, 40, 522, 523), (156, 157, 629, 630), (603, 602, 701, 700), (157, 158, 625, 629), (594, 599, 696, 693), (137, 136, 582, 583), (94, 92, 628, 627), (14, 13, 495, 496), (110, 109, 555, 556), (40, 39, 521, 522), (596, 593, 694, 699), (158, 152, 626, 625), (153, 159, 624, 623), (597, 596, 699, 698), (467, 160, 621, 662), (136, 135, 581, 582), (13, 12, 494, 495), (109, 108, 554, 555), (39, 38, 520, 521), (160, 162, 622, 621), (135, 134, 580, 581), (90, 466, 663, 616), (12, 11, 493, 494), (108, 107, 553, 554), (163, 161, 620, 619), (38, 37, 519, 520), (599, 598, 697, 696), (134, 133, 579, 580), (163, 165, 618, 619), (256, 254, 255, 257), (276, 258, 259, 277), (270, 260, 261, 271), (272, 262, 263, 273), (266, 264, 265, 267), (260, 266, 267, 261), (264, 268, 269, 265), (262, 270, 271, 263), (250, 272, 273, 251), (258, 274, 275, 259), (252, 276, 277, 253), (254, 278, 279, 255), (304, 280, 281, 305), (308, 282, 283, 309), (286, 284, 285, 287), (306, 288, 289, 307), (300, 290, 291, 301), (302, 292, 293, 303), (296, 294, 295, 297), (290, 296, 297, 291), (294, 298, 299, 295), (292, 300, 301, 293), (280, 302, 303, 281), (288, 304, 305, 289), (282, 306, 307, 283), (284, 308, 309, 285), (305, 281, 220, 244), (309, 283, 222, 248), (287, 285, 224, 226), (307, 289, 228, 246), (301, 291, 230, 240), (303, 293, 232, 242), (297, 295, 234, 236), (291, 297, 236, 230), (295, 299, 238, 234), (293, 301, 240, 232), (281, 303, 242, 220), (289, 305, 244, 228), (283, 307, 246, 222), (285, 309, 248, 224), (255, 279, 308, 284), (253, 277, 306, 282), (259, 275, 304, 288), (251, 273, 302, 280), (263, 271, 300, 292), (265, 269, 298, 294), (261, 267, 296, 290), (267, 265, 294, 296), (273, 263, 292, 302), (271, 261, 290, 300), (277, 259, 288, 306), (257, 255, 284, 286), (279, 253, 282, 308), (275, 251, 280, 304), (314, 338, 339, 315), (312, 336, 337, 313), (318, 334, 335, 319), (310, 332, 333, 311), (322, 330, 331, 323), (324, 328, 329, 325), (320, 326, 327, 321), (326, 324, 325, 327), (332, 322, 323, 333), (330, 320, 321, 331), (336, 318, 319, 337), (316, 314, 315, 317), (338, 312, 313, 339), (334, 310, 311, 335), (315, 339, 278, 254), (313, 337, 276, 252), (319, 335, 274, 258), (311, 333, 272, 250), (323, 331, 270, 262), (325, 329, 268, 264), (321, 327, 266, 260), (327, 325, 264, 266), (333, 323, 262, 272), (331, 321, 260, 270), (337, 319, 258, 276), (317, 315, 254, 256), (339, 313, 252, 278), (335, 311, 250, 274), (177, 178, 310, 334), (182, 183, 312, 338), (187, 188, 314, 316), (193, 194, 318, 336), (198, 199, 320, 330), (203, 204, 322, 332), (208, 209, 324, 326), (199, 208, 326, 320), (209, 175, 328, 324), (204, 198, 330, 322), (178, 203, 332, 310), (194, 177, 334, 318), (183, 193, 336, 312), (188, 182, 338, 314), (344, 368, 369, 345), (342, 366, 367, 343), (348, 364, 365, 349), (340, 362, 363, 341), (352, 360, 361, 353), (354, 358, 359, 355), (350, 356, 357, 351), (356, 354, 355, 357), (362, 352, 353, 363), (360, 350, 351, 361), (366, 348, 349, 367), (346, 344, 345, 347), (368, 342, 343, 369), (364, 340, 341, 365), (394, 370, 371, 395), (398, 372, 373, 399), (376, 374, 375, 377), (396, 378, 379, 397), (390, 380, 381, 391), (392, 382, 383, 393), (386, 384, 385, 387), (380, 386, 387, 381), (384, 388, 389, 385), (382, 390, 391, 383), (370, 392, 393, 371), (378, 394, 395, 379), (372, 396, 397, 373), (374, 398, 399, 375), (225, 249, 398, 374), (223, 247, 396, 372), (229, 245, 394, 378), (221, 243, 392, 370), (233, 241, 390, 382), (235, 239, 388, 384), (231, 237, 386, 380), (237, 235, 384, 386), (243, 233, 382, 392), (241, 231, 380, 390), (247, 229, 378, 396), (227, 225, 374, 376), (249, 223, 372, 398), (245, 221, 370, 394), (395, 371, 340, 364), (399, 373, 342, 368), (377, 375, 344, 346), (397, 379, 348, 366), (391, 381, 350, 360), (393, 383, 352, 362), (387, 385, 354, 356), (381, 387, 356, 350), (385, 389, 358, 354), (383, 391, 360, 352), (371, 393, 362, 340), (379, 395, 364, 348), (373, 397, 366, 342), (375, 399, 368, 344), (404, 428, 429, 405), (402, 426, 427, 403), (408, 424, 425, 409), (400, 422, 423, 401), (412, 420, 421, 413), (414, 418, 419, 415), (410, 416, 417, 411), (416, 414, 415, 417), (422, 412, 413, 423), (420, 410, 411, 421), (426, 408, 409, 427), (406, 404, 405, 407), (428, 402, 403, 429), (424, 400, 401, 425), (365, 341, 400, 424), (369, 343, 402, 428), (347, 345, 404, 406), (367, 349, 408, 426), (361, 351, 410, 420), (363, 353, 412, 422), (357, 355, 414, 416), (351, 357, 416, 410), (355, 359, 418, 414), (353, 361, 420, 412), (341, 363, 422, 400), (349, 365, 424, 408), (343, 367, 426, 402), (345, 369, 428, 404), (405, 429, 219, 191), (403, 427, 218, 186), (409, 425, 217, 197), (401, 423, 216, 181), (413, 421, 215, 207), (415, 419, 214, 212), (411, 417, 213, 202), (417, 415, 212, 213), (423, 413, 207, 216), (421, 411, 202, 215), (427, 409, 197, 218), (407, 405, 191, 192), (429, 403, 186, 219), (425, 401, 181, 217), (376, 377, 444, 443), (346, 347, 442, 441), (187, 316, 439, 430), (317, 256, 435, 440), (316, 317, 440, 439), (257, 286, 437, 436), (287, 226, 433, 438), (286, 287, 438, 437), (407, 192, 432, 446), (256, 257, 436, 435), (347, 406, 445, 442), (192, 189, 431, 432), (227, 226, 433, 434), (406, 407, 446, 445), (377, 346, 441, 444), (227, 376, 443, 434), (91, 431, 432, 446, 445, 442, 441, 444, 443, 434, 433, 438, 437, 436, 435, 440, 439, 430, 90), (208, 199, 454, 457), (193, 183, 450, 451), (183, 182, 449, 450), (204, 203, 455, 456), (161, 175, 1, 64), (203, 178, 448, 455), (194, 193, 451, 452), (175, 209, 76, 1), (182, 188, 80, 449), (188, 187, 430, 80), (209, 208, 457, 76), (177, 194, 452, 447), (178, 177, 447, 448), (199, 198, 453, 454), (198, 204, 456, 453), (264, 325, 61, 72), (325, 324, 62, 61), (345, 344, 58, 56), (294, 265, 71, 68), (328, 175, 1, 60), (188, 314, 66, 80), (419, 415, 4, 3), (268, 329, 59, 70), (212, 415, 4, 74), (329, 328, 60, 59), (214, 176, 81, 73), (315, 314, 66, 65), (189, 190, 78, 79), (264, 265, 71, 72), (298, 269, 69, 67), (190, 191, 77, 78), (211, 212, 74, 75), (214, 419, 3, 73), (315, 317, 63, 65), (191, 405, 5, 77), (269, 268, 70, 69), (345, 404, 54, 56), (405, 404, 54, 5), (209, 324, 62, 76), (294, 298, 67, 68), (346, 344, 58, 55), (70, 59, 60, 1, 76, 62, 61, 72, 71, 68, 67, 69), (65, 66, 80, 430, 439, 440, 63), (431, 79, 78, 77, 5, 54, 56, 58, 55, 441, 442, 445, 446, 432), (586, 595, 692, 685), (91, 90, 616, 617), (592, 585, 686, 695), (89, 83, 609, 615), (74, 4, 3, 73, 81, 75), (59, 60, 1, 64, 92, 81, 73, 3, 4, 68, 67, 69, 70), (64, 92, 628, 653), (82, 88, 614, 608), (190, 184, 185, 195, 196, 179, 180, 205, 206, 200, 201, 210, 211, 81, 78), (137, 165, 163, 176, 211, 210, 201, 200, 206, 205, 180, 179, 196, 195, 185, 184, 190, 189, 162, 460, 461, 164, 464, 465, 174, 173, 172, 170, 169, 168, 167, 166, 474, 475, 470, 471, 478, 479, 482, 483, 171, 151, 150, 149, 148, 147, 146, 145, 144, 143, 142, 141, 140, 139, 104, 105, 106, 107, 108, 109, 110, 111, 112, 113, 114, 115, 116, 117, 118, 119, 120, 121, 122, 123, 124, 125, 126, 127, 128, 129, 130, 131, 132, 133, 134, 135, 136), (593, 592, 695, 694), (464, 164, 643, 659), (88, 87, 613, 614), (93, 463, 660, 644), (87, 86, 612, 613), (595, 594, 693, 692), (174, 465, 658, 646), (86, 85, 611, 612), (590, 587, 684, 689), (462, 103, 641, 661), (496, 495, 577, 576), (508, 507, 565, 564), (520, 519, 553, 552), (532, 531, 541, 540), (497, 496, 576, 575), (509, 508, 564, 563), (521, 520, 552, 551), (533, 532, 540, 539), (498, 497, 575, 574), (510, 509, 563, 562), (522, 521, 551, 550), (534, 533, 539, 538), (499, 498, 574, 573), (511, 510, 562, 561), (523, 522, 550, 549), (535, 534, 538, 537), (500, 499, 573, 572), (512, 511, 561, 560), (524, 523, 549, 548), (488, 535, 537, 536), (501, 500, 572, 571), (513, 512, 560, 559), (525, 524, 548, 547), (490, 489, 583, 582), (502, 501, 571, 570), (514, 513, 559, 558), (526, 525, 547, 546), (491, 490, 582, 581), (503, 502, 570, 569), (515, 514, 558, 557), (527, 526, 546, 545), (492, 491, 581, 580), (504, 503, 569, 568), (516, 515, 557, 556), (528, 527, 545, 544), (493, 492, 580, 579), (505, 504, 568, 567), (517, 516, 556, 555), (529, 528, 544, 543), (494, 493, 579, 578), (489, 488, 536, 583), (506, 505, 567, 566), (518, 517, 555, 554), (530, 529, 543, 542), (495, 494, 578, 577), (507, 506, 566, 565), (519, 518, 554, 553), (531, 530, 542, 541), (144, 145, 543, 544), (50, 49, 531, 532), (120, 119, 565, 566), (24, 23, 505, 506), (143, 144, 544, 545), (51, 50, 532, 533), (121, 120, 566, 567), (25, 24, 506, 507), (52, 51, 533, 534), (122, 121, 567, 568), (26, 25, 507, 508), (142, 143, 545, 546), (53, 52, 534, 535), (123, 122, 568, 569), (27, 26, 508, 509), (6, 53, 535, 488), (124, 123, 569, 570), (28, 27, 509, 510), (125, 124, 570, 571), (29, 28, 510, 511), (141, 142, 546, 547), (126, 125, 571, 572), (30, 29, 511, 512), (140, 141, 547, 548), (127, 126, 572, 573), (31, 30, 512, 513), (139, 140, 548, 549), (128, 127, 573, 574), (32, 31, 513, 514), (129, 128, 574, 575), (33, 32, 514, 515), (7, 6, 488, 489), (130, 129, 575, 576), (34, 33, 515, 516), (104, 139, 549, 550), (8, 7, 489, 490), (131, 130, 576, 577), (35, 34, 516, 517), (105, 104, 550, 551), (9, 8, 490, 491), (132, 131, 577, 578), (36, 35, 517, 518), (106, 105, 551, 552), (10, 9, 491, 492), (133, 132, 578, 579), (37, 36, 518, 519), (107, 106, 552, 553), (11, 10, 492, 493), (78, 75, 74, 76, 457, 454, 453, 456, 455, 448, 447, 452, 451, 450, 449, 80, 77), (58, 65, 63, 55), (85, 84, 610, 611), (584, 589, 690, 687), (83, 82, 608, 609), (173, 174, 646, 648), (161, 591, 688, 620), (152, 158, 157, 156, 155, 154, 606, 607, 602, 603, 598, 599, 594, 595, 586, 587, 590, 591, 161, 175, 209, 208, 199, 198, 204, 203, 178, 177, 194, 193, 183, 182, 188, 187, 160, 467, 486, 487, 159, 153), (463, 462, 661, 660), (172, 173, 648, 651), (588, 64, 653, 691), (82, 83, 89, 484, 485, 466, 90, 430, 80, 449, 450, 451, 452, 447, 448, 455, 456, 453, 454, 457, 76, 1, 64, 588, 589, 584, 585, 592, 593, 596, 597, 600, 601, 604, 605, 84, 85, 86, 87, 88), (703, 698, 697, 700), (699, 694, 693, 696), (695, 686, 685, 692), (687, 690, 689, 684), (609, 608, 626, 623), (617, 656, 655, 622), (653, 628, 619, 620), (617, 616, 621, 622), (637, 627, 618, 642), (644, 660, 659, 643), (635, 634, 645, 652), (634, 633, 647, 645), (641, 640, 648, 646), (615, 609, 623, 624), (633, 632, 649, 647), (640, 639, 651, 648), (608, 614, 625, 626), (632, 631, 650, 649), (614, 613, 629, 625), (669, 664, 667, 670), (639, 635, 652, 651), (613, 612, 630, 629), (612, 611, 636, 630), (611, 610, 638, 636), (627, 628, 619, 618), (705, 702, 701, 706), (655, 656, 657, 654), (657, 644, 643, 654), (659, 660, 661, 658), (661, 641, 646, 658), (681, 615, 624, 682), (616, 663, 662, 621), (665, 666, 667, 664), (631, 668, 671, 650), (669, 670, 671, 668), (665, 674, 673, 666), (673, 674, 675, 672), (677, 637, 642, 678), (677, 678, 679, 676), (672, 675, 676, 679), (681, 682, 683, 680), (680, 683, 662, 663), (685, 686, 687, 684), (689, 690, 691, 688), (691, 653, 620, 688), (693, 694, 695, 692), (697, 698, 699, 696), (701, 702, 703, 700), (610, 704, 707, 638), (705, 706, 707, 704), (605, 604, 705, 704), (100, 94, 627, 637), (475, 474, 671, 670), (154, 155, 636, 638), (607, 606, 707, 706), (152, 153, 623, 626), (472, 469, 664, 669), (95, 473, 668, 631), (604, 601, 702, 705), (474, 166, 650, 671), (84, 605, 704, 610), (470, 475, 670, 667), (606, 154, 638, 707), (602, 607, 706, 701), (479, 478, 673, 672), (477, 476, 675, 674), (468, 477, 674, 665), (478, 471, 666, 673), (101, 99, 635, 639), (481, 480, 677, 676), (102, 101, 639, 640), (483, 482, 679, 678), (103, 102, 640, 641), (482, 479, 672, 679), (476, 481, 676, 675), (480, 100, 637, 677), (171, 483, 678, 642), (461, 460, 655, 654), (485, 484, 681, 680), (587, 586, 685, 684), (459, 458, 657, 656), (487, 486, 683, 682), (585, 584, 687, 686), (166, 167, 649, 650), (458, 93, 644, 657), (167, 168, 647, 649), (466, 485, 680, 663), (164, 461, 654, 643), (591, 590, 689, 688), (168, 169, 645, 647), (486, 467, 662, 683), (91, 459, 656, 617), (169, 170, 652, 645), (484, 89, 615, 681), (460, 162, 622, 655), (589, 588, 691, 690), (165, 171, 642, 618), (159, 487, 682, 624), (465, 464, 659, 658), (170, 172, 651, 652)])
me_plane.polygons.foreach_set('material_index', [0, 0, 0, 0, 0, 0, 0, 0, 0, 0, 0, 0, 0, 0, 0, 0, 0, 0, 0, 0, 0, 0, 2, 0, 0, 0, 0, 0, 0, 2, 0, 0, 0, 0, 2, 1, 2, 2, 2, 1, 1, 2, 2, 2, 2, 1, 0, 1, 2, 2, 2, 2, 2, 2, 2, 2, 2, 2, 2, 2, 2, 2, 1, 2, 2, 2, 1, 2, 2, 1, 1, 2, 2, 2, 2, 1, 2, 1, 2, 2, 2, 1, 1, 1, 1, 2, 1, 2, 2, 2, 1, 1, 1, 1, 1, 2, 2, 2, 2, 1, 2, 1, 2, 2, 1, 2, 1, 2, 1, 0, 0, 0, 0, 0, 0, 2, 0, 0, 0, 0, 0, 0, 0, 0, 0, 0, 0, 0, 0, 0, 0, 0, 0, 0, 0, 0, 0, 0, 0, 0, 0, 0, 0, 0, 0, 0, 0, 0, 0, 0, 0, 0, 0, 0, 2, 0, 0, 0, 0, 0, 0, 0, 0, 0, 0, 0, 0, 0, 2, 0, 0, 0, 0, 0, 2, 0, 0, 0, 0, 0, 0, 0, 2, 0, 0, 0, 0, 0, 0, 0, 0, 0, 0, 2, 0, 0, 0, 0, 0, 2, 0, 0, 0, 0, 0, 0, 0, 0, 0, 0, 0, 0, 0, 0, 0, 0, 2, 0, 0, 0, 0, 0, 0, 0, 0, 0, 0, 0, 0, 0, 0, 0, 0, 0, 0, 0, 0, 0, 0, 0, 0, 0, 0, 0, 0, 0, 0, 0, 0, 0, 0, 0, 0, 0, 0, 0, 0, 0, 0, 0, 0, 0, 0, 0, 0, 0, 0, 0, 0, 0, 0, 0, 2, 0, 0, 0, 0, 2, 0, 0, 0, 0, 0, 0, 0, 0, 0, 0, 0, 0, 0, 0, 0, 0, 2, 0, 0, 0, 0, 0, 2, 0, 0, 0, 0, 0, 0, 0, 0, 0, 0, 0, 0, 0, 0, 0, 0, 0, 0, 0, 0, 0, 0, 0, 0, 0, 0, 0, 0, 0, 0, 0, 0, 0, 0, 2, 2, 2, 2, 2, 2, 2, 2, 2, 2, 2, 2, 2, 2, 2, 2, 2, 2, 2, 2, 2, 2, 2, 2, 2, 2, 2, 2, 2, 1, 1, 1, 1, 2, 0, 1, 1, 0, 0, 1, 1, 1, 1, 1, 1, 1, 1, 1, 1, 2, 2, 2, 2, 2, 2, 2, 2, 2, 2, 2, 2, 2, 2, 2, 2, 2, 2, 2, 2, 2, 2, 2, 2, 2, 2, 2, 2, 2, 2, 2, 2, 2, 2, 2, 2, 2, 2, 2, 2, 2, 2, 2, 2, 2, 2, 2, 2, 2, 2, 2, 2, 2, 2, 2, 2, 2, 2, 2, 2, 2, 2, 2, 2, 2, 2, 2, 2, 2, 2, 2, 2, 2, 2, 2, 2, 2, 2, 2, 2, 2, 2, 2, 2, 2, 2, 2, 2, 2, 2, 2, 2, 2, 2, 2, 2, 0, 0, 1, 1, 1, 1, 1, 0, 1, 1, 1, 0, 1, 1, 1, 1, 1, 1, 1, 1, 1, 1, 1, 1, 1, 1, 1, 1, 1, 1, 1, 1, 1, 1, 1, 1, 1, 1, 1, 1, 1, 1, 1, 1, 1, 1, 1, 1, 1, 1, 1, 1, 1, 1, 1, 1, 1, 1, 1, 1, 1, 1, 1, 1, 1, 1, 1, 1, 1, 1, 1, 1, 1, 1, 1, 1, 1, 1, 1, 1, 1, 1, 1, 1, 1, 1, 1, 1, 1, 1, 1, 1, 1, 1, 1, 1, 1, 1, 1, 1, 1, 1, 1, 1, 1, 1, 1, 1, 1, 1, 1, 1])
_uv = me_plane.uv_layers.new(name='UVMap')
_uv.uv.foreach_set('vector', [0.0, 0.0, 0.0, 0.0, 0.0, 0.0, 0.0, 0.0, 0.0, 0.0, 0.0, 0.0, 0.0, 0.0, 0.0, 0.0, 0.0, 0.0, 0.0, 0.0, 0.0, 0.0, 0.0, 0.0, 0.0, 0.0, 0.0, 0.0, 0.0, 0.0, 0.0, 0.0, 0.0, 0.0, 0.0, 0.0, 0.0, 0.0, 0.0, 0.0, 0.0, 0.0, 0.0, 0.0, 0.0, 0.0, 0.0, 0.0, 0.0, 0.0, 0.0, 0.0, 0.0, 0.0, 0.0, 0.0, 0.0, 0.0, 0.0, 0.0, 0.0, 0.0, 0.0, 0.0, 0.0, 0.0, 0.0, 0.0, 0.0, 0.0, 0.0, 0.0, 0.0, 0.0, 0.0, 0.0, 0.0, 0.0, 0.0, 0.0, 0.0, 0.0, 0.0, 0.0, 0.0, 0.0, 0.0, 0.0, 0.0, 0.0, 0.0, 0.0, 0.0, 0.0, 0.0, 0.0, 0.0, 0.0, 0.0, 0.0, 0.0, 0.0, 0.0, 0.0, 0.0, 0.0, 0.0, 0.0, 0.0, 0.0, 0.0, 0.0, 0.0, 0.0, 0.0, 0.0, 0.0, 0.0, 0.0, 0.0, 0.0, 0.0, 0.0, 0.0, 0.0, 0.0, 0.0, 0.0, 0.0, 0.0, 0.0, 0.0, 0.0, 0.0, 0.0, 0.0, 0.0, 0.0, 0.0, 0.0, 0.0, 0.0, 0.0, 0.0, 0.0, 0.0, 0.0, 0.0, 0.0, 0.0, 0.0, 0.0, 0.0, 0.0, 0.0, 0.0, 0.0, 0.0, 0.0, 0.0, 0.0, 0.0, 0.0, 0.0, 0.0, 0.0, 0.0, 0.0, 0.0, 0.0, 0.0, 0.0, 0.0, 0.0, 0.0, 0.0, 0.0, 0.0, 0.0, 0.0, 0.0, 0.0, 0.0, 0.0, 0.0, 0.0, 0.0, 0.0, 0.0, 0.0, 0.0, 0.0, 0.0, 0.0, 0.0, 0.0, 0.0, 0.0, 0.0, 0.0, 0.0, 0.0, 0.0, 0.0, 0.0, 0.0, 0.0, 0.0, 0.0, 0.0, 0.0, 0.0, 0.0, 0.0, 0.0, 0.0, 0.0, 0.0, 0.0, 0.0, 0.0, 0.0, 0.0, 0.0, 0.0, 0.0, 0.0, 0.0, 0.0, 0.0, 0.0, 0.0, 0.0, 0.0, 0.0, 0.0, 0.0, 0.0, 0.0, 0.0, 0.0, 0.0, 0.0, 0.0, 0.0, 0.0, 0.0, 0.0, 0.0, 0.0, 0.0, 0.0, 0.0, 0.0, 0.0, 0.0, 0.0, 0.0, 0.0, 0.0, 0.0, 0.0, 0.0, 0.0, 0.0, 0.0, 0.0, 0.0, 0.0, 0.0, 0.0, 0.0, 0.0, 0.0, 0.0, 0.0, 0.0, 0.0, 0.0, 0.0, 0.0, 0.0, 0.0, 0.0, 0.0, 0.0, 0.0, 0.0, 0.0, 0.0, 0.0, 0.0, 0.0, 0.0, 0.0, 0.0, 0.0, 0.0, 0.0, 0.0, 0.0, 0.0, 0.0, 0.0, 0.0, 0.0, 0.0, 0.0, 0.0, 0.0, 0.0, 0.0, 0.0, 0.0, 0.0, 0.0, 0.0, 0.0, 0.0, 0.0, 0.0, 0.0, 0.0, 0.0, 0.0, 0.0, 0.0, 0.0, 0.0, 0.0, 0.0, 0.0, 0.0, 0.0, 0.0, 0.0, 0.0, 0.0, 0.0, 0.0, 0.0, 0.0, 0.0, 0.0, 0.0, 0.0, 0.0, 0.0, 0.0, 0.0, 0.0, 0.0, 0.0, 0.0, 0.0, 0.0, 0.0, 0.0, 0.0, 0.0, 0.0, 0.0, 0.0, 0.0, 0.0, 0.0, 0.0, 0.0, 0.0, 0.0, 0.0, 0.0, 0.0, 0.0, 0.0, 0.0, 0.0, 0.0, 0.0, 0.0, 0.0, 0.0, 0.0, 0.0, 0.0, 0.0, 0.0, 0.0, 0.0, 0.0, 0.0, 0.0, 0.0, 0.0, 0.0, 0.0, 0.0, 0.0, 0.0, 0.0, 0.0, 0.0, 0.0, 0.0, 0.0, 0.0, 0.0, 0.0, 0.0, 0.0, 0.0, 0.0, 0.0, 0.0, 0.0, 0.0, 0.0, 0.0, 0.0, 0.0, 0.0, 0.0, 0.0, 0.0, 0.0, 0.0, 0.0, 0.0, 0.0, 0.0, 0.0, 0.0, 0.0, 0.0, 0.0, 0.0, 0.0, 0.0, 0.0, 0.0, 0.0, 0.0, 0.0, 0.0, 0.0, 0.0, 0.0, 0.0, 0.0, 0.0, 0.0, 0.0, 0.0, 0.0, 0.0, 0.0, 0.0, 0.0, 0.0, 0.0, 0.0, 0.0, 0.0, 0.0, 0.0, 0.0, 0.0, 0.0, 0.0, 0.0, 0.0, 0.0, 0.0, 0.0, 0.0, 0.0, 0.0, 0.0, 0.0, 0.0, 0.0, 0.0, 0.0, 0.0, 0.0, 0.0, 0.0, 0.0, 0.0, 0.0, 0.0, 0.0, 0.0, 0.0, 0.0, 0.0, 0.0, 0.0, 0.0, 0.0, 0.0, 0.0, 0.0, 0.0, 0.0, 0.0, 0.0, 0.0, 0.0, 0.0, 0.0, 0.0, 0.0, 0.0, 0.0, 0.0, 0.0, 0.0, 0.0, 0.0, 0.0, 0.0, 0.0, 0.0, 0.0, 0.0, 0.0, 0.0, 0.0, 0.0, 0.0, 0.0, 0.0, 0.0, 0.0, 0.0, 0.0, 0.0, 0.0, 0.0, 0.0, 0.0, 0.0, 0.0, 0.0, 0.0, 0.0, 0.0, 0.0, 0.0, 0.0, 0.0, 0.0, 0.0, 0.0, 0.0, 0.0, 0.0, 0.0, 0.0, 0.0, 0.0, 0.0, 0.0, 0.0, 0.0, 0.0, 0.0, 0.0, 0.0, 0.0, 0.0, 0.0, 0.0, 0.0, 0.0, 0.0, 0.0, 0.0, 0.0, 0.0, 0.0, 0.0, 0.0, 0.0, 0.0, 0.0, 0.0, 0.0, 0.0, 0.0, 0.0, 0.0, 0.0, 0.0, 0.0, 0.0, 0.0, 0.0, 0.0, 0.0, 0.0, 0.0, 0.0, 0.0, 0.0, 0.0, 0.0, 0.0, 0.0, 0.0, 0.0, 0.0, 0.0, 0.0, 0.0, 0.0, 0.0, 0.0, 0.0, 0.0, 0.0, 0.0, 0.0, 0.0, 0.0, 0.0, 0.0, 0.0, 0.0, 0.0, 0.0, 0.0, 0.0, 0.0, 0.0, 0.0, 0.0, 0.0, 0.0, 0.0, 0.0, 0.0, 0.0, 0.0, 0.0, 0.0, 0.0, 0.0, 0.0, 0.0, 0.0, 0.0, 0.0, 0.0, 0.0, 0.0, 0.0, 0.0, 0.0, 0.0, 0.0, 0.0, 0.0, 0.0, 0.0, 0.0, 0.0, 0.0, 0.0, 0.0, 0.0, 0.0, 0.0, 0.0, 0.0, 0.0, 0.0, 0.0, 0.0, 0.0, 0.0, 0.0, 0.0, 0.0, 0.0, 0.0, 0.0, 0.0, 0.0, 0.0, 0.0, 0.0, 0.0, 0.0, 0.0, 0.0, 0.0, 0.0, 0.0, 0.0, 0.0, 0.0, 0.0, 0.0, 0.0, 0.0, 0.0, 0.0, 0.0, 0.0, 0.0, 0.0, 0.0, 0.0, 0.0, 0.0, 0.0, 0.0, 0.0, 0.0, 0.0, 0.0, 0.0, 0.0, 0.0, 0.0, 0.0, 0.0, 0.0, 0.0, 0.0, 0.0, 0.0, 0.0, 0.0, 0.0, 0.0, 0.0, 0.0, 0.0, 0.0, 0.0, 0.0, 0.0, 0.0, 0.0, 0.0, 0.0, 0.0, 0.0, 0.0, 0.0, 0.0, 0.0, 0.0, 0.0, 0.0, 0.0, 0.0, 0.0, 0.0, 0.0, 0.0, 0.0, 0.0, 0.0, 0.0, 0.0, 0.0, 0.0, 0.0, 0.0, 0.0, 0.0, 0.0, 0.0, 0.0, 0.0, 0.0, 0.0, 0.0, 0.0, 0.0, 0.0, 0.0, 0.0, 0.0, 0.0, 0.0, 0.0, 0.0, 0.0, 0.0, 0.0, 0.0, 0.0, 0.0, 0.0, 0.0, 0.0, 0.0, 0.0, 0.0, 0.0, 0.0, 0.0, 0.0, 0.0, 0.0, 0.0, 0.0, 0.0, 0.0, 0.0, 0.0, 0.0, 0.0, 0.0, 0.0, 0.0, 0.0, 0.0, 0.0, 0.0, 0.0, 0.0, 0.0, 0.0, 0.0, 0.0, 0.0, 0.0, 0.0, 0.0, 0.0, 0.0, 0.0, 0.0, 0.0, 0.0, 0.0, 0.0, 0.0, 0.0, 0.0, 0.0, 0.0, 0.0, 0.0, 0.0, 0.0, 0.0, 0.0, 0.0, 0.0, 0.0, 0.0, 0.0, 0.0, 0.0, 0.0, 0.0, 0.0, 0.0, 0.0, 0.0, 0.0, 0.0, 0.0, 0.0, 0.0, 0.0, 0.0, 0.0, 0.0, 0.0, 0.0, 0.0, 0.0, 0.0, 0.0, 0.0, 0.0, 0.0, 0.0, 0.0, 0.0, 0.0, 0.0, 0.0, 0.0, 0.0, 0.0, 0.0, 0.0, 0.0, 0.0, 0.0, 0.0, 0.0, 0.0, 0.0, 0.0, 0.0, 0.0, 0.0, 0.0, 0.0, 0.0, 0.0, 0.0, 0.0, 0.0, 0.0, 0.0, 0.0, 0.0, 0.0, 0.0, 0.0, 0.0, 0.0, 0.0, 0.0, 0.0, 0.0, 0.0, 0.0, 0.0, 0.0, 0.0, 0.0, 0.0, 0.0, 0.0, 0.0, 0.0, 0.0, 0.0, 0.0, 0.0, 0.0, 0.0, 0.0, 0.0, 0.0, 0.0, 0.0, 0.0, 0.0, 0.0, 0.0, 0.0, 0.0, 0.0, 0.0, 0.0, 0.0, 0.0, 0.0, 0.0, 0.0, 0.0, 0.0, 0.0, 0.0, 0.0, 0.0, 0.0, 0.0, 0.0, 0.0, 0.0, 0.0, 0.0, 0.0, 0.0, 0.0, 0.0, 0.0, 0.0, 0.0, 0.0, 0.0, 0.0, 0.0, 0.0, 0.0, 0.0, 0.0, 0.0, 0.0, 0.0, 0.0, 0.0, 0.0, 0.0, 0.0, 0.0, 0.0, 0.0, 0.0, 0.0, 0.0, 0.0, 0.0, 0.0, 0.0, 0.0, 0.0, 0.0, 0.0, 0.0, 0.0, 0.0, 0.0, 0.0, 0.0, 0.0, 0.0, 0.0, 0.0, 0.0, 0.0, 0.0, 0.0, 0.0, 0.0, 0.0, 0.0, 0.0, 0.0, 0.0, 0.0, 0.0, 0.0, 0.0, 0.0, 0.0, 0.0, 0.0, 0.0, 0.0, 0.0, 0.0, 0.0, 0.0, 0.0, 0.0, 0.0, 0.0, 0.0, 0.0, 0.0, 0.0, 0.0, 0.0, 0.0, 0.0, 0.0, 0.0, 0.0, 0.0, 0.0, 0.0, 0.0, 0.0, 0.0, 0.0, 0.0, 0.0, 0.0, 0.0, 0.0, 0.0, 0.0, 0.0, 0.0, 0.0, 0.0, 0.0, 0.0, 0.0, 0.0, 0.0, 0.0, 0.0, 0.0, 0.0, 0.0, 0.0, 0.0, 0.0, 0.0, 0.0, 0.0, 0.0, 0.0, 0.0, 0.0, 0.0, 0.0, 0.0, 0.0, 0.0, 0.0, 0.0, 0.0, 0.0, 0.0, 0.0, 0.0, 0.0, 0.0, 0.0, 0.0, 0.0, 0.0, 0.0, 0.0, 0.0, 0.0, 0.0, 0.0, 0.0, 0.0, 0.0, 0.0, 0.0, 0.0, 0.0, 0.0, 0.0, 0.0, 0.0, 0.0, 0.0, 0.0, 0.0, 0.0, 0.0, 0.0, 0.0, 0.0, 0.0, 0.0, 0.0, 0.0, 0.0, 0.0, 0.0, 0.0, 0.0, 0.0, 0.0, 0.0, 0.0, 0.0, 0.0, 0.0, 0.0, 0.0, 0.0, 0.0, 0.0, 0.0, 0.0, 0.0, 0.0, 0.0, 0.0, 0.0, 0.0, 0.0, 0.0, 0.0, 0.0, 0.0, 0.0, 0.0, 0.0, 0.0, 0.0, 0.0, 0.0, 0.0, 0.0, 0.0, 0.0, 0.0, 0.0, 0.0, 0.0, 0.0, 0.0, 0.0, 0.0, 0.0, 0.0, 0.0, 0.0, 0.0, 0.0, 0.0, 0.0, 0.0, 0.0, 0.0, 0.0, 0.0, 0.0, 0.0, 0.0, 0.0, 0.0, 0.0, 0.0, 0.0, 0.0, 0.0, 0.0, 0.0, 0.0, 0.0, 0.0, 0.0, 0.0, 0.0, 0.0, 0.0, 0.0, 0.0, 0.0, 0.0, 0.0, 0.0, 0.0, 0.0, 0.0, 0.0, 0.0, 0.0, 0.0, 0.0, 0.0, 0.0, 0.0, 0.0, 0.0, 0.0, 0.0, 0.0, 0.0, 0.0, 0.0, 0.0, 0.0, 0.0, 0.0, 0.0, 0.0, 0.0, 0.0, 0.0, 0.0, 0.0, 0.0, 0.0, 0.0, 0.0, 0.0, 0.0, 0.0, 0.0, 0.0, 0.0, 0.0, 0.0, 0.0, 0.0, 0.0, 0.0, 0.0, 0.0, 0.0, 0.0, 0.0, 0.0, 0.0, 0.0, 0.0, 0.0, 0.0, 0.0, 0.0, 0.0, 0.0, 0.0, 0.0, 0.0, 0.0, 0.0, 0.0, 0.0, 0.0, 0.0, 0.0, 0.0, 0.0, 0.0, 0.0, 0.0, 0.0, 0.0, 0.0, 0.0, 0.0, 0.0, 0.0, 0.0, 0.0, 0.0, 0.0, 0.0, 0.0, 0.0, 0.0, 0.0, 0.0, 0.0, 0.0, 0.0, 0.0, 0.0, 0.0, 0.0, 0.0, 0.0, 0.0, 0.0, 0.0, 0.0, 0.0, 0.0, 0.0, 0.0, 0.0, 0.0, 0.0, 0.0, 0.0, 0.0, 0.0, 0.0, 0.0, 0.0, 0.0, 0.0, 0.0, 0.0, 0.0, 0.0, 0.0, 0.0, 0.0, 0.0, 0.0, 0.0, 0.0, 0.0, 0.0, 0.0, 0.0, 0.0, 0.0, 0.0, 0.0, 0.0, 0.0, 0.0, 0.0, 0.0, 0.0, 0.0, 0.0, 0.0, 0.0, 0.0, 0.0, 0.0, 0.0, 0.0, 0.0, 0.0, 0.0, 0.0, 0.0, 0.0, 0.0, 0.0, 0.0, 0.0, 0.0, 0.0, 0.0, 0.0, 0.0, 0.0, 0.0, 0.0, 0.0, 0.0, 0.0, 0.0, 0.0, 0.0, 0.0, 0.0, 0.0, 0.0, 0.0, 0.0, 0.0, 0.0, 0.0, 0.0, 0.0, 0.0, 0.0, 0.0, 0.0, 0.0, 0.0, 0.0, 0.0, 0.0, 0.0, 0.0, 0.0, 0.0, 0.0, 0.0, 0.0, 0.0, 0.0, 0.0, 0.0, 0.0, 0.0, 0.0, 0.0, 0.0, 0.0, 0.0, 0.0, 0.0, 0.0, 0.0, 0.0, 0.0, 0.0, 0.0, 0.0, 0.0, 0.0, 0.0, 0.0, 0.0, 0.0, 0.0, 0.0, 0.0, 0.0, 0.0, 0.0, 0.0, 0.0, 0.0, 0.0, 0.0, 0.0, 0.0, 0.0, 0.0, 0.0, 0.0, 0.0, 0.0, 0.0, 0.0, 0.0, 0.0, 0.0, 0.0, 0.0, 0.0, 0.0, 0.0, 0.0, 0.0, 0.0, 0.0, 0.0, 0.0, 0.0, 0.0, 0.0, 0.0, 0.0, 0.0, 0.0, 0.0, 0.0, 0.0, 0.0, 0.0, 0.0, 0.0, 0.0, 0.0, 0.0, 0.0, 0.0, 0.0, 0.0, 0.0, 0.0, 0.0, 0.0, 0.0, 0.0, 0.0, 0.0, 0.0, 0.0, 0.0, 0.0, 0.0, 0.0, 0.0, 0.0, 0.0, 0.0, 0.0, 0.0, 0.0, 0.0, 0.0, 0.0, 0.0, 0.0, 0.0, 0.0, 0.0, 0.0, 0.0, 0.0, 0.0, 0.0, 0.0, 0.0, 0.0, 0.0, 0.0, 0.0, 0.0, 0.0, 0.0, 0.0, 0.0, 0.0, 0.0, 0.0, 0.0, 0.0, 0.0, 0.0, 0.0, 0.0, 0.0, 0.0, 0.0, 0.0, 0.0, 0.0, 0.0, 0.0, 0.0, 0.0, 0.0, 0.0, 0.0, 0.0, 0.0, 0.0, 0.0, 0.0, 0.0, 0.0, 0.0, 0.0, 0.0, 0.0, 0.0, 0.0, 0.0, 0.0, 0.0, 0.0, 0.0, 0.0, 0.0, 0.0, 0.0, 0.0, 0.0, 0.0, 0.0, 0.0, 0.0, 0.0, 0.0, 0.0, 0.0, 0.0, 0.0, 0.0, 0.0, 0.0, 0.0, 0.0, 0.0, 0.0, 0.0, 0.0, 0.0, 0.0, 0.0, 0.0, 0.0, 0.0, 0.0, 0.0, 0.0, 0.0, 0.0, 0.0, 0.0, 0.0, 0.0, 0.0, 0.0, 0.0, 0.0, 0.0, 0.0, 0.0, 0.0, 0.0, 0.0, 0.0, 0.0, 0.0, 0.0, 0.0, 0.0, 0.0, 0.0, 0.0, 0.0, 0.0, 0.0, 0.0, 0.0, 0.0, 0.0, 0.0, 0.0, 0.0, 0.0, 0.0, 0.0, 0.0, 0.0, 0.0, 0.0, 0.0, 0.0, 0.0, 0.0, 0.0, 0.0, 0.0, 0.0, 0.0, 0.0, 0.0, 0.0, 0.0, 0.0, 0.0, 0.0, 0.0, 0.0, 0.0, 0.0, 0.0, 0.0, 0.0, 0.0, 0.0, 0.0, 0.0, 0.0, 0.0, 0.0, 0.0, 0.0, 0.0, 0.0, 0.0, 0.0, 0.0, 0.0, 0.0, 0.0, 0.0, 0.0, 0.0, 0.0, 0.0, 0.0, 0.0, 0.0, 0.0, 0.0, 0.0, 0.0, 0.0, 0.0, 0.0, 0.0, 0.0, 0.0, 0.0, 0.0, 0.0, 0.0, 0.0, 0.0, 0.0, 0.0, 0.0, 0.0, 0.0, 0.0, 0.0, 0.0, 0.0, 0.0, 0.0, 0.0, 0.0, 0.0, 0.0, 0.0, 0.0, 0.0, 0.0, 0.0, 0.0, 0.0, 0.0, 0.0, 0.0, 0.0, 0.0, 0.0, 0.0, 0.0, 0.0, 0.0, 0.0, 0.0, 0.0, 0.0, 0.0, 0.0, 0.0, 0.0, 0.0, 0.0, 0.0, 0.0, 0.0, 0.0, 0.0, 0.0, 0.0, 0.0, 0.0, 0.0, 0.0, 0.0, 0.0, 0.0, 0.0, 0.0, 0.0, 0.0, 0.0, 0.0, 0.0, 0.0, 0.0, 0.0, 0.0, 0.0, 0.0, 0.0, 0.0, 0.0, 0.0, 0.0, 0.0, 0.0, 0.0, 0.0, 0.0, 0.0, 0.0, 0.0, 0.0, 0.0, 0.0, 0.0, 0.0, 0.0, 0.0, 0.0, 0.0, 0.0, 0.0, 0.0, 0.0, 0.0, 0.0, 0.0, 0.0, 0.0, 0.0, 0.0, 0.0, 0.0, 0.0, 0.0, 0.0, 0.0, 0.0, 0.0, 0.0, 0.0, 0.0, 0.0, 0.0, 0.0, 0.0, 0.0, 0.0, 0.0, 0.0, 0.0, 0.0, 0.0, 0.0, 0.0, 0.0, 0.0, 0.0, 0.0, 0.0, 0.0, 0.0, 0.0, 0.0, 0.0, 0.0, 0.0, 0.0, 0.0, 0.0, 0.0, 0.0, 0.0, 0.0, 0.0, 0.0, 0.0, 0.0, 0.0, 0.0, 0.0, 0.0, 0.0, 0.0, 0.0, 0.0, 0.0, 0.0, 0.0, 0.0, 0.0, 0.0, 0.0, 0.0, 0.0, 0.0, 0.0, 0.0, 0.0, 0.0, 0.0, 0.0, 0.0, 0.0, 0.0, 0.0, 0.0, 0.0, 0.0, 0.0, 0.0, 0.0, 0.0, 0.0, 0.0, 0.0, 0.0, 0.0, 0.0, 0.0, 0.0, 0.0, 0.0, 0.0, 0.0, 0.0, 0.0, 0.0, 0.0, 0.0, 0.0, 0.0, 0.0, 0.0, 0.0, 0.0, 0.0, 0.0, 0.0, 0.0, 0.0, 0.0, 0.0, 0.0, 0.0, 0.0, 0.0, 0.0, 0.0, 0.0, 0.0, 0.0, 0.0, 0.0, 0.0, 0.0, 0.0, 0.0, 0.0, 0.0, 0.0, 0.0, 0.0, 0.0, 0.0, 0.0, 0.0, 0.0, 0.0, 0.0, 0.0, 0.0, 0.0, 0.0, 0.0, 0.0, 0.0, 0.0, 0.0, 0.0, 0.0, 0.0, 0.0, 0.0, 0.0, 0.0, 0.0, 0.0, 0.0, 0.0, 0.0, 0.0, 0.0, 0.0, 0.0, 0.0, 0.0, 0.0, 0.0, 0.0, 0.0, 0.0, 0.0, 0.0, 0.0, 0.0, 0.0, 0.0, 0.0, 0.0, 0.0, 0.0, 0.0, 0.0, 0.0, 0.0, 0.0, 0.0, 0.0, 0.0, 0.0, 0.0, 0.0, 0.0, 0.0, 0.0, 0.0, 0.0, 0.0, 0.0, 0.0, 0.0, 0.0, 0.0, 0.0, 0.0, 0.0, 0.0, 0.0, 0.0, 0.0, 0.0, 0.0, 0.0, 0.0, 0.0, 0.0, 0.0, 0.0, 0.0, 0.0, 0.0, 0.0, 0.0, 0.0, 0.0, 0.0, 0.0, 0.0, 0.0, 0.0, 0.0, 0.0, 0.0, 0.0, 0.0, 0.0, 0.0, 0.0, 0.0, 0.0, 0.0, 0.0, 0.0, 0.0, 0.0, 0.0, 0.0, 0.0, 0.0, 0.0, 0.0, 0.0, 0.0, 0.0, 0.0, 0.0, 0.0, 0.0, 0.0, 0.0, 0.0, 0.0, 0.0, 0.0, 0.0, 0.0, 0.0, 0.0, 0.0, 0.0, 0.0, 0.0, 0.0, 0.0, 0.0, 0.0, 0.0, 0.0, 0.0, 0.0, 0.0, 0.0, 0.0, 0.0, 0.0, 0.0, 0.0, 0.0, 0.0, 0.0, 0.0, 0.0, 0.0, 0.0, 0.0, 0.0, 0.0, 0.0, 0.0, 0.0, 0.0, 0.0, 0.0, 0.0, 0.0, 0.0, 0.0, 0.0, 0.0, 0.0, 0.0, 0.0, 0.0, 0.0, 0.0, 0.0, 0.0, 0.0, 0.0, 0.0, 0.0, 0.0, 0.0, 0.0, 0.0, 0.0, 0.0, 0.0, 0.0, 0.0, 0.0, 0.0, 0.0, 0.0, 0.0, 0.0, 0.0, 0.0, 0.0, 0.0, 0.0, 0.0, 0.0, 0.0, 0.0, 0.0, 0.0, 0.0, 0.0, 0.0, 0.0, 0.0, 0.0, 0.0, 0.0, 0.0, 0.0, 0.0, 0.0, 0.0, 0.0, 0.0, 0.0, 0.0, 0.0, 0.0, 0.0, 0.0, 0.0, 0.0, 0.0, 0.0, 0.0, 0.0, 0.0, 0.0, 0.0, 0.0, 0.0, 0.0, 0.0, 0.0, 0.0, 0.0, 0.0, 0.0, 0.0, 0.0, 0.0, 0.0, 0.0, 0.0, 0.0, 0.0, 0.0, 0.0, 0.0, 0.0, 0.0, 0.0, 0.0, 0.0, 0.0, 0.0, 0.0, 0.0, 0.0, 0.0, 0.0, 0.0, 0.0, 0.0, 0.0, 0.0, 0.0, 0.0, 0.0, 0.0, 0.0, 0.0, 0.0, 0.0, 0.0, 0.0, 0.0, 0.0, 0.0, 0.0, 0.0, 0.0, 0.0, 0.0, 0.0, 0.0, 0.0, 0.0, 0.0, 0.0, 0.0, 0.0, 0.0, 0.0, 0.0, 0.0, 0.0, 0.0, 0.0, 0.0, 0.0, 0.0, 0.0, 0.0, 0.0, 0.0, 0.0, 0.0, 0.0, 0.0, 0.0, 0.0, 0.0, 0.0, 0.0, 0.0, 0.0, 0.0, 0.0, 0.0, 0.0, 0.0, 0.0, 0.0, 0.0, 0.0, 0.0, 0.0, 0.0, 0.0, 0.0, 0.0, 0.0, 0.0, 0.0, 0.0, 0.0, 0.0, 0.0, 0.0, 0.0, 0.0, 0.0, 0.0, 0.0, 0.0, 0.0, 0.0, 0.0, 0.0, 0.0, 0.0, 0.0, 0.0, 0.0, 0.0, 0.0, 0.0, 0.0, 0.0, 0.0, 0.0, 0.0, 0.0, 0.0, 0.0, 0.0, 0.0, 0.0, 0.0, 0.0, 0.0, 0.0, 0.0, 0.0, 0.0, 0.0, 0.0, 0.0, 0.0, 0.0, 0.0, 0.0, 0.0, 0.0, 0.0, 0.0, 0.0, 0.0, 0.0, 0.0, 0.0, 0.0, 0.0, 0.0, 0.0, 0.0, 0.0, 0.0, 0.0, 0.0, 0.0, 0.0, 0.0, 0.0, 0.0, 0.0, 0.0, 0.0, 0.0, 0.0, 0.0, 0.0, 0.0, 0.0, 0.0, 0.0, 0.0, 0.0, 0.0, 0.0, 0.0, 0.0, 0.0, 0.0, 0.0, 0.0, 0.0, 0.0, 0.0, 0.0, 0.0, 0.0, 0.0, 0.0, 0.0, 0.0, 0.0, 0.0, 0.0, 0.0, 0.0, 0.0, 0.0, 0.0, 0.0, 0.0, 0.0, 0.0, 0.0, 0.0, 0.0, 0.0, 0.0, 0.0, 0.0, 0.0, 0.0, 0.0, 0.0, 0.0, 0.0, 0.0, 0.0, 0.0, 0.0, 0.0, 0.0, 0.0, 0.0, 0.0, 0.0, 0.0, 0.0, 0.0, 0.0, 0.0, 0.0, 0.0, 0.0, 0.0, 0.0, 0.0, 0.0, 0.0, 0.0, 0.0, 0.0, 0.0, 0.0, 0.0, 0.0, 0.0, 0.0, 0.0, 0.0, 0.0, 0.0, 0.0, 0.0, 0.0, 0.0, 0.0, 0.0, 0.0, 0.0, 0.0, 0.0, 0.0, 0.0, 0.0, 0.0, 0.0, 0.0, 0.0, 0.0, 0.0, 0.0, 0.0, 0.0, 0.0, 0.0, 0.0, 0.0, 0.0, 0.0, 0.0, 0.0, 0.0, 0.0, 0.0, 0.0, 0.0, 0.0, 0.0, 0.0, 0.0, 0.0, 0.0, 0.0, 0.0, 0.0, 0.0, 0.0, 0.0, 0.0, 0.0, 0.0, 0.0, 0.0, 0.0, 0.0, 0.0, 0.0, 0.0, 0.0, 0.0, 0.0, 0.0, 0.0, 0.0, 0.0, 0.0, 0.0, 0.0, 0.0, 0.0, 0.0, 0.0, 0.0, 0.0, 0.0, 0.0, 0.0, 0.0, 0.0, 0.0, 0.0, 0.0, 0.0, 0.0, 0.0, 0.0, 0.0, 0.0, 0.0, 0.0, 0.0, 0.0, 0.0, 0.0, 0.0, 0.0, 0.0, 0.0, 0.0, 0.0, 0.0, 0.0, 0.0, 0.0, 0.0, 0.0, 0.0, 0.0, 0.0, 0.0, 0.0, 0.0, 0.0, 0.0, 0.0, 0.0, 0.0, 0.0, 0.0, 0.0, 0.0, 0.0, 0.0, 0.0, 0.0, 0.0, 0.0, 0.0, 0.0, 0.0, 0.0, 0.0, 0.0, 0.0, 0.0, 0.0, 0.0, 0.0, 0.0, 0.0, 0.0, 0.0, 0.0, 0.0, 0.0, 0.0, 0.0, 0.0, 0.0, 0.0, 0.0, 0.0, 0.0, 0.0, 0.0, 0.0, 0.0, 0.0, 0.0, 0.0, 0.0, 0.0, 0.0, 0.0, 0.0, 0.0, 0.0, 0.0, 0.0, 0.0, 0.0, 0.0, 0.0, 0.0, 0.0, 0.0, 0.0, 0.0, 0.0, 0.0, 0.0, 0.0, 0.0, 0.0, 0.0, 0.0, 0.0, 0.0, 0.0, 0.0, 0.0, 0.0, 0.0, 0.0, 0.0, 0.0, 0.0, 0.0, 0.0, 0.0, 0.0, 0.0, 0.0, 0.0, 0.0, 0.0, 0.0, 0.0, 0.0, 0.0, 0.0, 0.0, 0.0, 0.0, 0.0, 0.0, 0.0, 0.0, 0.0, 0.0, 0.0, 0.0, 0.0, 0.0, 0.0, 0.0, 0.0, 0.0, 0.0, 0.0, 0.0, 0.0, 0.0, 0.0, 0.0, 0.0, 0.0, 0.0, 0.0, 0.0, 0.0, 0.0, 0.0, 0.0, 0.0, 0.0, 0.0, 0.0, 0.0, 0.0, 0.0, 0.0, 0.0, 0.0, 0.0, 0.0, 0.0, 0.0, 0.0, 0.0, 0.0, 0.0, 0.0, 0.0, 0.0, 0.0, 0.0, 0.0, 0.0, 0.0, 0.0, 0.0, 0.0, 0.0, 0.0, 0.0, 0.0, 0.0, 0.0, 0.0, 0.0, 0.0, 0.0, 0.0, 0.0, 0.0, 0.0, 0.0, 0.0, 0.0, 0.0, 0.0, 0.0, 0.0, 0.0, 0.0, 0.0, 0.0, 0.0, 0.0, 0.0, 0.0, 0.0, 0.0, 0.0, 0.0, 0.0, 0.0, 0.0, 0.0, 0.0, 0.0, 0.0, 0.0, 0.0, 0.0, 0.0, 0.0, 0.0, 0.0, 0.0, 0.0, 0.0, 0.0, 0.0, 0.0, 0.0, 0.0, 0.0, 0.0, 0.0, 0.0, 0.0, 0.0, 0.0, 0.0, 0.0, 0.0, 0.0, 0.0, 0.0, 0.0, 0.0, 0.0, 0.0, 0.0, 0.0, 0.0, 0.0, 0.0, 0.0, 0.0, 0.0, 0.0, 0.0, 0.0, 0.0, 0.0, 0.0, 0.0, 0.0, 0.0, 0.0, 0.0, 0.0, 0.0, 0.0, 0.0, 0.0, 0.0, 0.0, 0.0, 0.0, 0.0, 0.0, 0.0, 0.0, 0.0, 0.0, 0.0, 0.0, 0.0, 0.0, 0.0, 0.0, 0.0, 0.0, 0.0, 0.0, 0.0, 0.0, 0.0, 0.0, 0.0, 0.0, 0.0, 0.0, 0.0, 0.0, 0.0, 0.0, 0.0, 0.0, 0.0, 0.0, 0.0, 0.0, 0.0, 0.0, 0.0, 0.0, 0.0, 0.0, 0.0, 0.0, 0.0, 0.0, 0.0, 0.0, 0.0, 0.0, 0.0, 0.0, 0.0, 0.0, 0.0, 0.0, 0.0, 0.0, 0.0, 0.0, 0.0, 0.0, 0.0, 0.0, 0.0, 0.0, 0.0, 0.0, 0.0, 0.0, 0.0, 0.0, 0.0, 0.0, 0.0, 0.0, 0.0, 0.0, 0.0, 0.0, 0.0, 0.0, 0.0, 0.0, 0.0, 0.0, 0.0, 0.0, 0.0, 0.0, 0.0, 0.0, 0.0, 0.0, 0.0, 0.0, 0.0, 0.0, 0.0, 0.0, 0.0, 0.0, 0.0, 0.0, 0.0, 0.0, 0.0, 0.0, 0.0, 0.0, 0.0, 0.0, 0.0, 0.0, 0.0, 0.0, 0.0, 0.0, 0.0, 0.0, 0.0, 0.0, 0.0, 0.0, 0.0, 0.0, 0.0, 0.0, 0.0, 0.0, 0.0, 0.0, 0.0, 0.0, 0.0, 0.0, 0.0, 0.0, 0.0, 0.0, 0.0, 0.0, 0.0, 0.0, 0.0, 0.0, 0.0, 0.0, 0.0, 0.0, 0.0, 0.0, 0.0, 0.0, 0.0, 0.0, 0.0, 0.0, 0.0, 0.0, 0.0, 0.0, 0.0, 0.0, 0.0, 0.0, 0.0, 0.0, 0.0, 0.0, 0.0, 0.0, 0.0, 0.0, 0.0, 0.0, 0.0, 0.0, 0.0, 0.0, 0.0, 0.0, 0.0, 0.0, 0.0, 0.0, 0.0, 0.0, 0.0, 0.0, 0.0, 0.0, 0.0, 0.0, 0.0, 0.0, 0.0, 0.0, 0.0, 0.0, 0.0, 0.0, 0.0, 0.0, 0.0, 0.0, 0.0, 0.0, 0.0, 0.0, 0.0, 0.0, 0.0, 0.0, 0.0, 0.0, 0.0, 0.0, 0.0, 0.0, 0.0, 0.0, 0.0, 0.0, 0.0, 0.0, 0.0, 0.0, 0.0, 0.0, 0.0, 0.0, 0.0, 0.0, 0.0, 0.0, 0.0, 0.0, 0.0, 0.0, 0.0, 0.0, 0.0, 0.0, 0.0, 0.0, 0.0, 0.0, 0.0, 0.0, 0.0, 0.0, 0.0, 0.0, 0.0, 0.0, 0.0, 0.0, 0.0, 0.0, 0.0, 0.0, 0.0, 0.0, 0.0, 0.0, 0.0, 0.0, 0.0, 0.0, 0.0, 0.0, 0.0, 0.0, 0.0, 0.0, 0.0, 0.0, 0.0, 0.0, 0.0, 0.0, 0.0, 0.0, 0.0, 0.0, 0.0, 0.0, 0.0, 0.0, 0.0, 0.0, 0.0, 0.0, 0.0, 0.0, 0.0, 0.0, 0.0, 0.0, 0.0, 0.0, 0.0, 0.0, 0.0, 0.0, 0.0, 0.0, 0.0, 0.0, 0.0, 0.0, 0.0, 0.0, 0.0, 0.0, 0.0, 0.0, 0.0, 0.0, 0.0, 0.0, 0.0, 0.0, 0.0, 0.0, 0.0, 0.0, 0.0, 0.0, 0.0, 0.0, 0.0, 0.0, 0.0, 0.0, 0.0, 0.0, 0.0, 0.0, 0.0, 0.0, 0.0, 0.0, 0.0, 0.0, 0.0, 0.0, 0.0, 0.0, 0.0, 0.0, 0.0, 0.0, 0.0, 0.0, 0.0, 0.0, 0.0, 0.0, 0.0, 0.0, 0.0, 0.0, 0.0, 0.0, 0.0, 0.0, 0.0, 0.0, 0.0, 0.0, 0.0, 0.0, 0.0, 0.0, 0.0, 0.0, 0.0, 0.0, 0.0, 0.0, 0.0, 0.0, 0.0, 0.0, 0.0, 0.0, 0.0, 0.0, 0.0, 0.0, 0.0, 0.0, 0.0, 0.0, 0.0, 0.0, 0.0, 0.0, 0.0, 0.0, 0.0, 0.0, 0.0, 0.0, 0.0, 0.0, 0.0, 0.0, 0.0, 0.0, 0.0, 0.0, 0.0, 0.0, 0.0, 0.0, 0.0, 0.0, 0.0, 0.0, 0.0, 0.0, 0.0, 0.0, 0.0, 0.0, 0.0, 0.0, 0.0, 0.0, 0.0, 0.0, 0.0, 0.0, 0.0, 0.0, 0.0, 0.0, 0.0, 0.0, 0.0, 0.0, 0.0, 0.0, 0.0, 0.0, 0.0, 0.0, 0.0, 0.0, 0.0, 0.0, 0.0, 0.0, 0.0, 0.0, 0.0, 0.0, 0.0, 0.0, 0.0, 0.0, 0.0, 0.0, 0.0, 0.0, 0.0, 0.0, 0.0, 0.0, 0.0, 0.0, 0.0, 0.0, 0.0, 0.0, 0.0, 0.0, 0.0, 0.0, 0.0, 0.0, 0.0, 0.0, 0.0, 0.0, 0.0, 0.0, 0.0, 0.0, 0.0, 0.0, 0.0, 0.0, 0.0, 0.0, 0.0, 0.0, 0.0, 0.0, 0.0, 0.0, 0.0, 0.0, 0.0, 0.0, 0.0, 0.0, 0.0, 0.0, 0.0, 0.0, 0.0, 0.0, 0.0, 0.0, 0.0, 0.0, 0.0, 0.0, 0.0, 0.0, 0.0, 0.0, 0.0, 0.0, 0.0, 0.0, 0.0, 0.0, 0.0, 0.0, 0.0, 0.0, 0.0, 0.0, 0.0, 0.0, 0.0, 0.0, 0.0, 0.0, 0.0, 0.0, 0.0, 0.0, 0.0, 0.0, 0.0, 0.0, 0.0, 0.0, 0.0, 0.0, 0.0, 0.0, 0.0, 0.0, 0.0, 0.0, 0.0, 0.0, 0.0, 0.0, 0.0, 0.0, 0.0, 0.0, 0.0, 0.0, 0.0, 0.0, 0.0, 0.0, 0.0, 0.0, 0.0, 0.0, 0.0, 0.0, 0.0, 0.0, 0.0, 0.0, 0.0, 0.0, 0.0, 0.0, 0.0, 0.0, 0.0, 0.0, 0.0, 0.0, 0.0, 0.0, 0.0, 0.0, 0.0, 0.0, 0.0, 0.0, 0.0, 0.0, 0.0, 0.0, 0.0, 0.0, 0.0, 0.0, 0.0, 0.0, 0.0, 0.0, 0.0, 0.0, 0.0, 0.0, 0.0, 0.0, 0.0, 0.0, 0.0, 0.0, 0.0, 0.0, 0.0, 0.0, 0.0, 0.0, 0.0, 0.0, 0.0, 0.0, 0.0, 0.0, 0.0, 0.0, 0.0, 0.0, 0.0, 0.0, 0.0, 0.0, 0.0, 0.0, 0.0, 0.0, 0.0, 0.0, 0.0, 0.0, 0.0, 0.0, 0.0, 0.0, 0.0, 0.0, 0.0, 0.0, 0.0, 0.0, 0.0, 0.0, 0.0, 0.0, 0.0, 0.0, 0.0, 0.0, 0.0, 0.0, 0.0, 0.0, 0.0, 0.0, 0.0, 0.0, 0.0, 0.0, 0.0, 0.0, 0.0, 0.0, 0.0, 0.0, 0.0, 0.0, 0.0, 0.0, 0.0, 0.6667, 0.5833, 0.6458, 0.5833, 0.6458, 0.5833, 0.6667, 0.5833, 0.9167, 0.5833, 0.8958, 0.5833, 0.8958, 0.5833, 0.9167, 0.5833, 0.1667, 0.5833, 0.1458, 0.5833, 0.1458, 0.5833, 0.1667, 0.5833, 0.4167, 0.5833, 0.3958, 0.5833, 0.3958, 0.5833, 0.4167, 0.5833, 0.6875, 0.5833, 0.6667, 0.5833, 0.6667, 0.5833, 0.6875, 0.5833, 0.9375, 0.5833, 0.9167, 0.5833, 0.9167, 0.5833, 0.9375, 0.5833, 0.1875, 0.5833, 0.1667, 0.5833, 0.1667, 0.5833, 0.1875, 0.5833, 0.4375, 0.5833, 0.4167, 0.5833, 0.4167, 0.5833, 0.4375, 0.5833, 0.7083, 0.5833, 0.6875, 0.5833, 0.6875, 0.5833, 0.7083, 0.5833, 0.9583, 0.5833, 0.9375, 0.5833, 0.9375, 0.5833, 0.9583, 0.5833, 0.2083, 0.5833, 0.1875, 0.5833, 0.1875, 0.5833, 0.2083, 0.5833, 0.4583, 0.5833, 0.4375, 0.5833, 0.4375, 0.5833, 0.4583, 0.5833, 0.7292, 0.5833, 0.7083, 0.5833, 0.7083, 0.5833, 0.7292, 0.5833, 0.9792, 0.5833, 0.9583, 0.5833, 0.9583, 0.5833, 0.9792, 0.5833, 0.2292, 0.5833, 0.2083, 0.5833, 0.2083, 0.5833, 0.2292, 0.5833, 0.4792, 0.5833, 0.4583, 0.5833, 0.4583, 0.5833, 0.4792, 0.5833, 0.75, 0.5833, 0.7292, 0.5833, 0.7292, 0.5833, 0.75, 0.5833, 1.0, 0.5833, 0.9792, 0.5833, 0.9792, 0.5833, 1.0, 0.5833, 0.25, 0.5833, 0.2292, 0.5833, 0.2292, 0.5833, 0.25, 0.5833, 0.5, 0.5833, 0.4792, 0.5833, 0.4792, 0.5833, 0.5, 0.5833, 0.7708, 0.5833, 0.75, 0.5833, 0.75, 0.5833, 0.7708, 0.5833, 0.02083, 0.5833, 8.882e-16, 0.5833, 8.882e-16, 0.5833, 0.02083, 0.5833, 0.2708, 0.5833, 0.25, 0.5833, 0.25, 0.5833, 0.2708, 0.5833, 0.5417, 0.5833, 0.5208, 0.5833, 0.5208, 0.5833, 0.5417, 0.5833, 0.7917, 0.5833, 0.7708, 0.5833, 0.7708, 0.5833, 0.7917, 0.5833, 0.04167, 0.5833, 0.02083, 0.5833, 0.02083, 0.5833, 0.04167, 0.5833, 0.2917, 0.5833, 0.2708, 0.5833, 0.2708, 0.5833, 0.2917, 0.5833, 0.5625, 0.5833, 0.5417, 0.5833, 0.5417, 0.5833, 0.5625, 0.5833, 0.8125, 0.5833, 0.7917, 0.5833, 0.7917, 0.5833, 0.8125, 0.5833, 0.0625, 0.5833, 0.04167, 0.5833, 0.04167, 0.5833, 0.0625, 0.5833, 0.3125, 0.5833, 0.2917, 0.5833, 0.2917, 0.5833, 0.3125, 0.5833, 0.5833, 0.5833, 0.5625, 0.5833, 0.5625, 0.5833, 0.5833, 0.5833, 0.8333, 0.5833, 0.8125, 0.5833, 0.8125, 0.5833, 0.8333, 0.5833, 0.08333, 0.5833, 0.0625, 0.5833, 0.0625, 0.5833, 0.08333, 0.5833, 0.3333, 0.5833, 0.3125, 0.5833, 0.3125, 0.5833, 0.3333, 0.5833, 0.6042, 0.5833, 0.5833, 0.5833, 0.5833, 0.5833, 0.6042, 0.5833, 0.8542, 0.5833, 0.8333, 0.5833, 0.8333, 0.5833, 0.8542, 0.5833, 0.1042, 0.5833, 0.08333, 0.5833, 0.08333, 0.5833, 0.1042, 0.5833, 0.3542, 0.5833, 0.3333, 0.5833, 0.3333, 0.5833, 0.3542, 0.5833, 0.625, 0.5833, 0.6042, 0.5833, 0.6042, 0.5833, 0.625, 0.5833, 0.5208, 0.5833, 0.5, 0.5833, 0.5, 0.5833, 0.5208, 0.5833, 0.875, 0.5833, 0.8542, 0.5833, 0.8542, 0.5833, 0.875, 0.5833, 0.125, 0.5833, 0.1042, 0.5833, 0.1042, 0.5833, 0.125, 0.5833, 0.375, 0.5833, 0.3542, 0.5833, 0.3542, 0.5833, 0.375, 0.5833, 0.6458, 0.5833, 0.625, 0.5833, 0.625, 0.5833, 0.6458, 0.5833, 0.8958, 0.5833, 0.875, 0.5833, 0.875, 0.5833, 0.8958, 0.5833, 0.1458, 0.5833, 0.125, 0.5833, 0.125, 0.5833, 0.1458, 0.5833, 0.3958, 0.5833, 0.375, 0.5833, 0.375, 0.5833, 0.3958, 0.5833, 0.0, 0.0, 0.0, 0.0, 0.0, 0.0, 0.0, 0.0, 0.0, 0.0, 0.0, 0.0, 0.0, 0.0, 0.0, 0.0, 0.0, 0.0, 0.0, 0.0, 0.0, 0.0, 0.0, 0.0, 0.0, 0.0, 0.0, 0.0, 0.0, 0.0, 0.0, 0.0, 0.0, 0.0, 0.0, 0.0, 0.0, 0.0, 0.0, 0.0, 0.0, 0.0, 0.0, 0.0, 0.0, 0.0, 0.0, 0.0, 0.0, 0.0, 0.0, 0.0, 0.0, 0.0, 0.0, 0.0, 0.0, 0.0, 0.0, 0.0, 0.0, 0.0, 0.0, 0.0, 0.0, 0.0, 0.0, 0.0, 0.0, 0.0, 0.0, 0.0, 0.0, 0.0, 0.0, 0.0, 0.0, 0.0, 0.0, 0.0, 0.0, 0.0, 0.0, 0.0, 0.0, 0.0, 0.0, 0.0, 0.0, 0.0, 0.0, 0.0, 0.0, 0.0, 0.0, 0.0, 0.0, 0.0, 0.0, 0.0, 0.0, 0.0, 0.0, 0.0, 0.0, 0.0, 0.0, 0.0, 0.0, 0.0, 0.0, 0.0, 0.0, 0.0, 0.0, 0.0, 0.0, 0.0, 0.0, 0.0, 0.0, 0.0, 0.0, 0.0, 0.0, 0.0, 0.0, 0.0, 0.0, 0.0, 0.0, 0.0, 0.0, 0.0, 0.0, 0.0, 0.0, 0.0, 0.0, 0.0, 0.0, 0.0, 0.0, 0.0, 0.0, 0.0, 0.0, 0.0, 0.0, 0.0, 0.0, 0.0, 0.0, 0.0, 0.0, 0.0, 0.0, 0.0, 0.0, 0.0, 0.0, 0.0, 0.0, 0.0, 0.0, 0.0, 0.0, 0.0, 0.0, 0.0, 0.0, 0.0, 0.0, 0.0, 0.0, 0.0, 0.0, 0.0, 0.0, 0.0, 0.0, 0.0, 0.0, 0.0, 0.0, 0.0, 0.0, 0.0, 0.0, 0.0, 0.0, 0.0, 0.0, 0.0, 0.0, 0.0, 0.0, 0.0, 0.0, 0.0, 0.0, 0.0, 0.0, 0.0, 0.0, 0.0, 0.0, 0.0, 0.0, 0.0, 0.0, 0.0, 0.0, 0.0, 0.0, 0.0, 0.0, 0.0, 0.0, 0.0, 0.0, 0.0, 0.0, 0.0, 0.0, 0.0, 0.0, 0.0, 0.0, 0.0, 0.0, 0.0, 0.0, 0.0, 0.0, 0.0, 0.0, 0.0, 0.0, 0.0, 0.0, 0.0, 0.0, 0.0, 0.0, 0.0, 0.0, 0.0, 0.0, 0.0, 0.0, 0.0, 0.0, 0.0, 0.0, 0.0, 0.0, 0.0, 0.0, 0.0, 0.0, 0.0, 0.0, 0.0, 0.0, 0.0, 0.0, 0.0, 0.0, 0.0, 0.0, 0.0, 0.0, 0.0, 0.0, 0.0, 0.0, 0.0, 0.0, 0.0, 0.0, 0.0, 0.0, 0.0, 0.0, 0.0, 0.0, 0.0, 0.0, 0.0, 0.0, 0.0, 0.0, 0.0, 0.0, 0.0, 0.0, 0.0, 0.0, 0.0, 0.0, 0.0, 0.0, 0.0, 0.0, 0.0, 0.0, 0.0, 0.0, 0.0, 0.0, 0.0, 0.0, 0.0, 0.0, 0.0, 0.0, 0.0, 0.0, 0.0, 0.0, 0.0, 0.0, 0.0, 0.0, 0.0, 0.0, 0.0, 0.0, 0.0, 0.0, 0.0, 0.0, 0.0, 0.0, 0.0, 0.0, 0.0, 0.0, 0.0, 0.0, 0.0, 0.0, 0.0, 0.0, 0.0, 0.0, 0.0, 0.0, 0.0, 0.0, 0.0, 0.0, 0.0, 0.0, 0.0, 0.0, 0.0, 0.0, 0.0, 0.0, 0.0, 0.0, 0.0, 0.0, 0.0, 0.0, 0.0, 0.0, 0.0, 0.0, 0.0, 0.0, 0.0, 0.0, 0.0, 0.0, 0.0, 0.0, 0.0, 0.0, 0.0, 0.0, 0.0, 0.0, 0.0, 0.0, 0.0, 0.0, 0.0, 0.0, 0.0, 0.0, 0.0, 0.0, 0.0, 0.0, 0.0, 0.0, 0.0, 0.0, 0.0, 0.0, 0.0, 0.0, 0.0, 0.0, 0.0, 0.0, 0.0, 0.0, 0.0, 0.0, 0.0, 0.0, 0.0, 0.0, 0.0, 0.0, 0.0, 0.0, 0.0, 0.0, 0.0, 0.0, 0.0, 0.0, 0.0, 0.0, 0.0, 0.0, 0.0, 0.0, 0.0, 0.0, 0.0, 0.0, 0.0, 0.0, 0.0, 0.0, 0.0, 0.0, 0.0, 0.0, 0.0, 0.0, 0.0, 0.0, 0.0, 0.0, 0.0, 0.0, 0.0, 0.0, 0.0, 0.0, 0.0, 0.0, 0.0, 0.0, 0.0, 0.0, 0.0, 0.0, 0.0, 0.0, 0.0, 0.0, 0.0, 0.0, 0.0, 0.0, 0.0, 0.0, 0.0, 0.0, 0.0, 0.0, 0.0, 0.0, 0.0, 0.0, 0.0, 0.0, 0.0, 0.0, 0.0, 0.0, 0.0, 0.0, 0.0, 0.0, 0.0, 0.0, 0.0, 0.0, 0.0, 0.0, 0.0, 0.0, 0.0, 0.0, 0.0, 0.0, 0.0, 0.0, 0.0, 0.0, 0.0, 0.0, 0.0, 0.0, 0.0, 0.0, 0.0, 0.0, 0.0, 0.0, 0.0, 0.0, 0.0, 0.0, 0.0, 0.0, 0.0, 0.0, 0.0, 0.0, 0.0, 0.0, 0.0, 0.0, 0.0, 0.0, 0.0, 0.0, 0.0, 0.0, 0.0, 0.0, 0.0, 0.0, 0.0, 0.0, 0.0, 0.0, 0.0, 0.0, 0.0, 0.0, 0.0, 0.0, 0.0, 0.0, 0.0, 0.0, 0.0, 0.0, 0.0, 0.0, 0.0, 0.0, 0.0, 0.0, 0.0, 0.0, 0.0, 0.0, 0.0, 0.0, 0.0, 0.0, 0.0, 0.0, 0.0, 0.0, 0.0, 0.0, 0.0, 0.0, 0.0, 0.0, 0.0, 0.0, 0.0, 0.0, 0.0, 0.0, 0.0, 0.0, 0.0, 0.0, 0.0, 0.0, 0.0, 0.0, 0.0, 0.0, 0.0, 0.0, 0.0, 0.0, 0.0, 0.0, 0.0, 0.0, 0.0, 0.0, 0.0, 0.0, 0.0, 0.0, 0.0, 0.0, 0.0, 0.0, 0.0, 0.0, 0.0, 0.0, 0.0, 0.0, 0.0, 0.0, 0.0, 0.0, 0.0, 0.0, 0.0, 0.0, 0.0, 0.0, 0.0, 0.0, 0.0, 0.0, 0.0, 0.0, 0.0, 0.0, 0.0, 0.0, 0.0, 0.0, 0.0, 0.0, 0.0, 0.0, 0.0, 0.0, 0.0, 0.0, 0.0, 0.0, 0.0, 0.0, 0.0, 0.0, 0.0, 0.0, 0.0, 0.0, 0.0, 0.0, 0.0, 0.0, 0.0, 0.0, 0.0, 0.0, 0.0, 0.0, 0.0, 0.0, 0.0, 0.0, 0.0, 0.0, 0.0, 0.0, 0.0, 0.0, 0.0, 0.0, 0.0, 0.0, 0.0, 0.0, 0.0, 0.0, 0.0, 0.0, 0.0, 0.0, 0.0, 0.0, 0.0, 0.0, 0.0, 0.0, 0.0, 0.0, 0.0, 0.0, 0.0, 0.0, 0.0, 0.0, 0.0, 0.0, 0.0, 0.0, 0.0, 0.0, 0.0, 0.0, 0.0, 0.0, 0.0, 0.0, 0.0, 0.0, 0.0, 0.0, 0.0, 0.0, 0.0, 0.0, 0.0, 0.0, 0.0, 0.0, 0.0, 0.0, 0.0, 0.0, 0.0, 0.0, 0.0, 0.0, 0.0, 0.0, 0.0, 0.0, 0.0, 0.0, 0.0, 0.0, 0.0, 0.0, 0.0, 0.0, 0.0, 0.0, 0.0, 0.0, 0.0, 0.0, 0.0, 0.0, 0.0, 0.0, 0.0, 0.0, 0.0, 0.0, 0.0, 0.0, 0.0, 0.0, 0.0, 0.0, 0.0, 0.0, 0.0, 0.0, 0.0, 0.0, 0.0, 0.0, 0.0, 0.0, 0.0, 0.0, 0.0, 0.0, 0.0, 0.0, 0.0, 0.0, 0.0, 0.0, 0.0, 0.0, 0.0, 0.0, 0.0, 0.0, 0.0, 0.0, 0.0, 0.0, 0.0, 0.0, 0.0, 0.0, 0.0, 0.0, 0.0, 0.0, 0.0, 0.0, 0.0, 0.0, 0.0, 0.0, 0.0, 0.0, 0.0, 0.0, 0.0, 0.0, 0.0, 0.0, 0.0, 0.0, 0.0, 0.0, 0.0, 0.0, 0.0, 0.0, 0.0, 0.0, 0.0, 0.0, 0.0, 0.0, 0.0, 0.0, 0.0, 0.0, 0.0, 0.0, 0.0, 0.0, 0.0, 0.0, 0.0, 0.0, 0.0, 0.0, 0.0, 0.0, 0.0, 0.0, 0.0, 0.0, 0.0, 0.0, 0.0, 0.0, 0.0, 0.0, 0.0, 0.0, 0.0, 0.0, 0.0, 0.0, 0.0, 0.0, 0.0, 0.0, 0.0, 0.0, 0.0, 0.0, 0.0, 0.0, 0.0, 0.0, 0.0, 0.0, 0.0, 0.0, 0.0, 0.0, 0.0, 0.0, 0.0, 0.0, 0.0, 0.0, 0.0, 0.0, 0.0, 0.0, 0.0, 0.0, 0.0, 0.0, 0.0, 0.0, 0.0, 0.0, 0.0, 0.0, 0.0, 0.0, 0.0, 0.0, 0.0, 0.0, 0.0, 0.0, 0.0, 0.0, 0.0, 0.0, 0.0, 0.0, 0.0, 0.0, 0.0, 0.0, 0.0, 0.0, 0.0, 0.0, 0.0, 0.0, 0.0, 0.0, 0.0, 0.0, 0.0, 0.0, 0.0, 0.0, 0.0, 0.0, 0.0, 0.0, 0.0, 0.0, 0.0, 0.0, 0.0, 0.0, 0.0, 0.0, 0.0, 0.0, 0.0, 0.0, 0.0, 0.0, 0.0, 0.0, 0.0, 0.0, 0.0, 0.0, 0.0, 0.0, 0.0, 0.0, 0.0, 0.0, 0.0, 0.0, 0.0, 0.0, 0.0, 0.0, 0.0, 0.0, 0.0, 0.0, 0.0, 0.0, 0.0, 0.0, 0.0, 0.0, 0.0, 0.0, 0.0, 0.0, 0.0, 0.0, 0.0, 0.0, 0.0, 0.0, 0.0, 0.0, 0.0, 0.0, 0.0, 0.0, 0.0, 0.0, 0.0, 0.0, 0.0, 0.0, 0.0, 0.0, 0.0, 0.0, 0.0, 0.0, 0.0, 0.0, 0.0, 0.0, 0.0, 0.0, 0.0, 0.0, 0.0, 0.0, 0.0, 0.0, 0.0, 0.0, 0.0, 0.0, 0.0, 0.0, 0.0, 0.0, 0.0, 0.0, 0.0, 0.0, 0.0, 0.0, 0.0, 0.0, 0.0, 0.0, 0.0, 0.0, 0.0, 0.0, 0.0, 0.0, 0.0, 0.0, 0.0, 0.0, 0.0, 0.0, 0.0, 0.0, 0.0, 0.0, 0.0, 0.0, 0.0, 0.0, 0.0, 0.0, 0.0, 0.0, 0.0, 0.0, 0.0, 0.0, 0.0, 0.0, 0.0, 0.0, 0.0, 0.0, 0.0, 0.0, 0.0, 0.0, 0.0, 0.0, 0.0, 0.0, 0.0, 0.0, 0.0, 0.0, 0.0, 0.0, 0.0, 0.0, 0.0, 0.0, 0.0, 0.0, 0.0, 0.0, 0.0, 0.0, 0.0, 0.0, 0.0, 0.0, 0.0, 0.0, 0.0, 0.0, 0.0, 0.0, 0.0, 0.0, 0.0, 0.0, 0.0, 0.0, 0.0, 0.0, 0.0, 0.0, 0.0, 0.0, 0.0, 0.0, 0.0, 0.0, 0.0, 0.0, 0.0, 0.0, 0.0, 0.0, 0.0, 0.0, 0.0, 0.0, 0.0, 0.0, 0.0, 0.0, 0.0, 0.0, 0.0, 0.0, 0.0, 0.0, 0.0, 0.0, 0.0, 0.0, 0.0, 0.0, 0.0, 0.0, 0.0, 0.0, 0.0, 0.0, 0.0, 0.0, 0.0, 0.0, 0.0, 0.0, 0.0, 0.0, 0.0, 0.0, 0.0, 0.0, 0.0, 0.0, 0.0, 0.0, 0.0, 0.0, 0.0, 0.0, 0.0, 0.0, 0.0, 0.0, 0.0, 0.0, 0.0, 0.0, 0.0, 0.0, 0.0, 0.0, 0.0, 0.0, 0.0, 0.0, 0.0, 0.0, 0.0, 0.0, 0.0, 0.0, 0.0, 0.0, 0.0, 0.0, 0.0, 0.0, 0.0, 0.0, 0.0, 0.0, 0.0, 0.0, 0.0, 0.0, 0.0, 0.0, 0.0, 0.0, 0.0, 0.0, 0.0, 0.0, 0.0, 0.0, 0.0, 0.0, 0.0, 0.0, 0.0, 0.0, 0.0, 0.0, 0.0, 0.0, 0.0, 0.0, 0.0, 0.0, 0.0, 0.0, 0.0, 0.0, 0.0, 0.0, 0.0, 0.0, 0.0, 0.0, 0.0, 0.0, 0.0, 0.0, 0.0, 0.0, 0.0, 0.0, 0.0, 0.0, 0.0, 0.0, 0.0, 0.0, 0.0, 0.0, 0.0, 0.0, 0.0, 0.0, 0.0, 0.0, 0.0, 0.0, 0.0, 0.0, 0.0, 0.0, 0.0, 0.0, 0.0, 0.0, 0.0, 0.0, 0.0, 0.0, 0.0, 0.0, 0.0, 0.0, 0.0, 0.0, 0.0, 0.0, 0.0, 0.0, 0.0, 0.0, 0.0, 0.0, 0.0, 0.0, 0.0, 0.0, 0.0, 0.0, 0.0, 0.0, 0.0, 0.0, 0.0, 0.0, 0.0, 0.0, 0.0, 0.0, 0.0, 0.0, 0.0, 0.0, 0.0, 0.0, 0.0, 0.0, 0.0, 0.0, 0.0, 0.0, 0.0, 0.0, 0.0, 0.0, 0.0, 0.0, 0.0, 0.0, 0.0, 0.0, 0.0, 0.0, 0.0, 0.0, 0.0, 0.0, 0.0, 0.0, 0.0, 0.0, 0.0, 0.0, 0.0, 0.0, 0.0, 0.0, 0.0, 0.0, 0.0, 0.0, 0.0, 0.0, 0.0, 0.0, 0.0, 0.0, 0.0, 0.0, 0.0, 0.0, 0.0, 0.0, 0.0, 0.0, 0.0, 0.0, 0.0, 0.0, 0.0, 0.0, 0.0, 0.0, 0.0, 0.0, 0.0, 0.0, 0.0, 0.0, 0.0, 0.0, 0.0, 0.0, 0.0, 0.0, 0.0, 0.0, 0.0, 0.0, 0.0, 0.0, 0.0, 0.0, 0.0, 0.0, 0.0, 0.0, 0.0, 0.0, 0.0, 0.0, 0.0, 0.0, 0.0, 0.0, 0.0, 0.0, 0.0, 0.0, 0.0, 0.0, 0.0, 0.0, 0.0, 0.0, 0.0, 0.0, 0.0, 0.0, 0.0, 0.0, 0.0, 0.0, 0.0, 0.0, 0.0, 0.0, 0.0, 0.0, 0.0, 0.0, 0.0, 0.0, 0.0, 0.0, 0.0, 0.0, 0.0, 0.0, 0.0, 0.0, 0.0])
me_plane.materials.append(mat_wood_you_believe_it)
me_plane.materials.append(mat_wood_you_believe_it_wood)
me_plane.materials.append(mat_green_jade)
me_plane.update()
me_gem = bpy.data.meshes.new('Gem')
me_gem.from_pydata([(0.0, 0.0, -0.8), (0.0, 0.0, 0.3693), (0.0, 0.5412, -0.4), (0.3827, 0.9239, 0.0), (0.0, 0.8659, 0.175), (0.2296, 0.5543, 0.3693), (0.3827, 0.3827, -0.4), (0.9239, 0.3827, 0.0), (0.6123, 0.6123, 0.175), (0.5543, 0.2296, 0.3693), (0.5412, 3.314e-17, -0.4), (0.9239, -0.3827, 0.0), (0.8659, 5.302e-17, 0.175), (0.5543, -0.2296, 0.3693), (0.3827, -0.3827, -0.4), (0.3827, -0.9239, 0.0), (0.6123, -0.6123, 0.175), (0.2296, -0.5543, 0.3693), (6.628e-17, -0.5412, -0.4), (-0.3827, -0.9239, 0.0), (1.06e-16, -0.8659, 0.175), (-0.2296, -0.5543, 0.3693), (-0.3827, -0.3827, -0.4), (-0.9239, -0.3827, 0.0), (-0.6123, -0.6123, 0.175), (-0.5543, -0.2296, 0.3693), (-0.5412, -9.942e-17, -0.4), (-0.9239, 0.3827, 0.0), (-0.8659, -1.591e-16, 0.175), (-0.5543, 0.2296, 0.3693), (-0.3827, 0.3827, -0.4), (-0.3827, 0.9239, 0.0), (-0.6123, 0.6123, 0.175), (-0.2296, 0.5543, 0.3693), (0.1192, 0.2879, 0.6162), (0.2879, 0.1192, 0.6162), (0.2879, -0.1192, 0.6162), (0.1192, -0.2879, 0.6162), (-0.1192, -0.2879, 0.6162), (-0.2879, -0.1192, 0.6162), (-0.2879, 0.1192, 0.6162), (-0.1192, 0.2879, 0.6162), (2.865e-08, 0.0, 0.6162), (0.03838, 0.09265, 0.7321), (0.09265, 0.03837, 0.7321), (0.09265, -0.03838, 0.7321), (0.03838, -0.09265, 0.7321), (-0.03838, -0.09265, 0.7321), (-0.09265, -0.03838, 0.7321), (-0.09265, 0.03837, 0.7321), (-0.03838, 0.09265, 0.7321), (4.964e-08, -3.234e-07, 0.7321), (-7.105e-15, 0.4923, -0.7009), (-7.105e-15, 2.486, 0.3206), (-7.105e-15, 1.647, -0.4266), (0.3827, 2.664, -0.1303), (-7.105e-15, 2.912, 0.03067), (0.2296, 2.971, 0.2437), (0.3827, 1.509, -0.4046), (0.9239, 2.191, -0.05514), (0.6123, 2.69, 0.06587), (0.5543, 2.687, 0.2888), (0.5412, 1.174, -0.3515), (0.9239, 1.522, 0.05111), (0.8659, 2.155, 0.1509), (0.5543, 2.286, 0.3525), (0.3827, 0.8401, -0.2983), (0.3827, 1.049, 0.1262), (0.6123, 1.62, 0.2359), (0.2296, 2.002, 0.3976), (-7.105e-15, 0.7016, -0.2763), (-0.3827, 1.049, 0.1262), (-7.105e-15, 1.399, 0.2711), (-0.2296, 2.002, 0.3976), (-0.3827, 0.8401, -0.2983), (-0.9239, 1.522, 0.05111), (-0.6123, 1.62, 0.2359), (-0.5543, 2.286, 0.3525), (-0.5412, 1.174, -0.3515), (-0.9239, 2.191, -0.05514), (-0.8659, 2.155, 0.1509), (-0.5543, 2.687, 0.2888), (-0.3827, 1.509, -0.4046), (-0.3827, 2.664, -0.1303), (-0.6123, 2.69, 0.06587), (-0.2296, 2.971, 0.2437), (0.1192, 3.159, 0.4963), (0.2879, 3.012, 0.5198), (0.2879, 2.803, 0.5529), (0.1192, 2.656, 0.5763), (-0.1192, 2.656, 0.5763), (-0.2879, 2.803, 0.5529), (-0.2879, 3.012, 0.5198), (-0.1192, 3.159, 0.4963), (2.865e-08, 2.907, 0.5363), (0.03838, 3.186, 0.6247), (0.09265, 3.139, 0.6322), (0.09265, 3.072, 0.6429), (0.03838, 3.024, 0.6504), (-0.03838, 3.024, 0.6504), (-0.09265, 3.072, 0.6429), (-0.09265, 3.139, 0.6322), (-0.03838, 3.186, 0.6247), (4.964e-08, 3.105, 0.6376), (-7.105e-15, -5.496, -1.985), (0.09562, -6.037, -0.7879), (-7.105e-15, -4.926, -1.588), (0.3827, -4.514, -1.19), (-7.105e-15, -4.559, -1.015), (0.2699, -4.76, -0.8196), (0.3827, -5.084, -1.587), (0.9239, -5.055, -1.187), (0.6123, -4.813, -1.014), (0.6516, -5.141, -0.8174), (0.5412, -5.467, -1.585), (0.9239, -5.82, -1.183), (0.8659, -5.425, -1.01), (0.6516, -5.681, -0.8142), (0.3827, -5.849, -1.583), (0.3827, -6.361, -1.18), (0.6123, -6.037, -1.006), (0.2699, -6.062, -0.812), (-7.105e-15, -6.008, -1.582), (-0.3827, -6.361, -1.18), (-7.105e-15, -6.291, -1.005), (-0.2699, -6.062, -0.812), (-0.3827, -5.849, -1.583), (-0.9239, -5.82, -1.183), (-0.6123, -6.037, -1.006), (-0.6516, -5.681, -0.8142), (-0.5412, -5.467, -1.585), (-0.9239, -5.055, -1.187), (-0.8659, -5.425, -1.01), (-0.6516, -5.141, -0.8174), (-0.3827, -5.084, -1.587), (-0.3827, -4.514, -1.19), (-0.6123, -4.813, -1.014), (-0.2699, -4.76, -0.8196), (0.1192, -5.105, -0.5707), (0.2879, -5.274, -0.5697), (0.2879, -5.512, -0.5683), (0.1192, -5.681, -0.5673), (-0.1192, -5.681, -0.5673), (-0.2879, -5.512, -0.5683), (-0.2879, -5.274, -0.5697), (-0.1192, -5.105, -0.5707), (-0.09562, -5.732, -0.5816), (0.03838, -5.292, -0.4536), (0.09265, -5.346, -0.4533), (0.09265, -5.423, -0.4529), (0.03838, -5.477, -0.4526), (-0.03838, -5.477, -0.4526), (-0.09265, -5.423, -0.4529), (-0.09265, -5.346, -0.4533), (-0.03838, -5.292, -0.4536), (4.47e-08, -5.522, -0.4546), (-7.105e-15, -6.922, -2.62), (0.09562, -7.463, -1.423), (-7.105e-15, -6.352, -2.223), (0.3827, -5.94, -1.825), (-7.105e-15, -5.986, -1.65), (0.2699, -6.186, -1.455), (0.3827, -6.51, -2.222), (0.9239, -6.482, -1.822), (0.6123, -6.239, -1.649), (0.6516, -6.568, -1.452), (0.5412, -6.893, -2.22), (0.9239, -7.247, -1.818), (0.8659, -6.851, -1.645), (0.6516, -7.107, -1.449), (0.3827, -7.276, -2.218), (0.3827, -7.788, -1.815), (0.6123, -7.464, -1.641), (0.2699, -7.489, -1.447), (-7.105e-15, -7.434, -2.217), (-0.3827, -7.788, -1.815), (-7.105e-15, -7.717, -1.64), (-0.2699, -7.489, -1.447), (-0.3827, -7.276, -2.218), (-0.9239, -7.247, -1.818), (-0.6123, -7.464, -1.641), (-0.6516, -7.107, -1.449), (-0.5412, -6.893, -2.22), (-0.9239, -6.482, -1.822), (-0.8659, -6.851, -1.645), (-0.6516, -6.568, -1.452), (-0.3827, -6.51, -2.222), (-0.3827, -5.94, -1.825), (-0.6123, -6.239, -1.649), (-0.2699, -6.186, -1.455), (0.1192, -6.532, -1.206), (0.2879, -6.7, -1.205), (0.2879, -6.939, -1.203), (0.1192, -7.107, -1.202), (-0.1192, -7.107, -1.202), (-0.2879, -6.939, -1.203), (-0.2879, -6.7, -1.205), (-0.1192, -6.532, -1.206), (-0.09562, -7.158, -1.217), (0.03838, -6.719, -1.089), (0.09265, -6.773, -1.088), (0.09265, -6.85, -1.088), (0.03838, -6.904, -1.087), (-0.03838, -6.904, -1.087), (-0.09265, -6.85, -1.088), (-0.09265, -6.773, -1.088), (-0.03838, -6.719, -1.089), (4.47e-08, -6.948, -1.09)], [], [(6, 0, 2, 3), (6, 3, 7), (7, 3, 8), (8, 3, 4, 5), (8, 5, 9), (10, 0, 6, 7), (10, 7, 11), (11, 7, 12), (12, 7, 8, 9), (12, 9, 13), (14, 0, 10, 11), (14, 11, 15), (15, 11, 16), (16, 11, 12, 13), (16, 13, 17), (18, 0, 14, 15), (18, 15, 19), (19, 15, 20), (20, 15, 16, 17), (20, 17, 21), (22, 0, 18, 19), (22, 19, 23), (23, 19, 24), (24, 19, 20, 21), (24, 21, 25), (26, 0, 22, 23), (26, 23, 27), (27, 23, 28), (28, 23, 24, 25), (28, 25, 29), (30, 0, 26, 27), (30, 27, 31), (31, 27, 32), (32, 27, 28, 29), (32, 29, 33), (2, 0, 30, 31), (2, 31, 3), (3, 31, 4), (4, 31, 32, 33), (4, 33, 5), (5, 33, 41, 34), (17, 13, 36, 37), (29, 25, 39, 40), (21, 1, 42, 38), (17, 1, 21), (9, 5, 34, 35), (33, 29, 40, 41), (1, 17, 37, 42), (41, 40, 49, 50), (36, 35, 44, 45), (42, 37, 46, 51), (40, 39, 48, 49), (35, 34, 43, 44), (39, 38, 47, 48), (34, 41, 50, 43), (25, 21, 38, 39), (13, 9, 35, 36), (51, 43, 50), (43, 51, 44), (44, 51, 45), (45, 51, 46), (47, 51, 48), (48, 51, 49), (49, 51, 50), (38, 42, 51, 47), (37, 36, 45, 46), (58, 52, 54, 55), (58, 55, 59), (59, 55, 60), (60, 55, 56, 57), (60, 57, 61), (62, 52, 58, 59), (62, 59, 63), (63, 59, 64), (64, 59, 60, 61), (64, 61, 65), (66, 52, 62, 63), (66, 63, 67), (67, 63, 68), (68, 63, 64, 65), (68, 65, 69), (70, 52, 66, 67), (70, 67, 71), (71, 67, 72), (72, 67, 68, 69), (72, 69, 73), (74, 52, 70, 71), (74, 71, 75), (75, 71, 76), (76, 71, 72, 73), (76, 73, 77), (78, 52, 74, 75), (78, 75, 79), (79, 75, 80), (80, 75, 76, 77), (80, 77, 81), (82, 52, 78, 79), (82, 79, 83), (83, 79, 84), (84, 79, 80, 81), (84, 81, 85), (54, 52, 82, 83), (54, 83, 55), (55, 83, 56), (56, 83, 84, 85), (56, 85, 57), (57, 85, 93, 86), (69, 65, 88, 89), (81, 77, 91, 92), (73, 53, 94, 90), (69, 53, 73), (61, 57, 86, 87), (85, 81, 92, 93), (53, 69, 89, 94), (93, 92, 101, 102), (88, 87, 96, 97), (94, 89, 98, 103), (92, 91, 100, 101), (87, 86, 95, 96), (91, 90, 99, 100), (86, 93, 102, 95), (77, 73, 90, 91), (65, 61, 87, 88), (103, 95, 102), (95, 103, 96), (96, 103, 97), (97, 103, 98), (99, 103, 100), (100, 103, 101), (101, 103, 102), (90, 94, 103, 99), (89, 88, 97, 98), (110, 104, 106, 107), (110, 107, 111), (111, 107, 112), (112, 107, 108, 109), (112, 109, 113), (114, 104, 110, 111), (114, 111, 115), (115, 111, 116), (116, 111, 112, 113), (116, 113, 117), (118, 104, 114, 115), (118, 115, 119), (119, 115, 120), (120, 115, 116, 117), (120, 117, 121), (122, 104, 118, 119), (122, 119, 123), (123, 119, 124), (124, 119, 120, 121), (124, 121, 125), (126, 104, 122, 123), (126, 123, 127), (127, 123, 128), (128, 123, 124, 125), (128, 125, 129), (130, 104, 126, 127), (130, 127, 131), (131, 127, 132), (132, 127, 128, 129), (132, 129, 133), (134, 104, 130, 131), (134, 131, 135), (135, 131, 136), (136, 131, 132, 133), (136, 133, 137), (106, 104, 134, 135), (106, 135, 107), (107, 135, 108), (108, 135, 136, 137), (108, 137, 109), (109, 137, 145, 138), (121, 117, 140, 141), (133, 129, 143, 144), (125, 105, 146, 142), (121, 105, 125), (113, 109, 138, 139), (137, 133, 144, 145), (105, 121, 141, 146), (145, 144, 153, 154), (140, 139, 148, 149), (146, 141, 150, 155), (144, 143, 152, 153), (139, 138, 147, 148), (143, 142, 151, 152), (138, 145, 154, 147), (129, 125, 142, 143), (117, 113, 139, 140), (155, 147, 154), (147, 155, 148), (148, 155, 149), (149, 155, 150), (151, 155, 152), (152, 155, 153), (153, 155, 154), (142, 146, 155, 151), (141, 140, 149, 150), (162, 156, 158, 159), (162, 159, 163), (163, 159, 164), (164, 159, 160, 161), (164, 161, 165), (166, 156, 162, 163), (166, 163, 167), (167, 163, 168), (168, 163, 164, 165), (168, 165, 169), (170, 156, 166, 167), (170, 167, 171), (171, 167, 172), (172, 167, 168, 169), (172, 169, 173), (174, 156, 170, 171), (174, 171, 175), (175, 171, 176), (176, 171, 172, 173), (176, 173, 177), (178, 156, 174, 175), (178, 175, 179), (179, 175, 180), (180, 175, 176, 177), (180, 177, 181), (182, 156, 178, 179), (182, 179, 183), (183, 179, 184), (184, 179, 180, 181), (184, 181, 185), (186, 156, 182, 183), (186, 183, 187), (187, 183, 188), (188, 183, 184, 185), (188, 185, 189), (158, 156, 186, 187), (158, 187, 159), (159, 187, 160), (160, 187, 188, 189), (160, 189, 161), (161, 189, 197, 190), (173, 169, 192, 193), (185, 181, 195, 196), (177, 157, 198, 194), (173, 157, 177), (165, 161, 190, 191), (189, 185, 196, 197), (157, 173, 193, 198), (197, 196, 205, 206), (192, 191, 200, 201), (198, 193, 202, 207), (196, 195, 204, 205), (191, 190, 199, 200), (195, 194, 203, 204), (190, 197, 206, 199), (181, 177, 194, 195), (169, 165, 191, 192), (207, 199, 206), (199, 207, 200), (200, 207, 201), (201, 207, 202), (203, 207, 204), (204, 207, 205), (205, 207, 206), (194, 198, 207, 203), (193, 192, 201, 202)])
me_gem.materials.append(mat_green_jade)
me_gem.update()

# ---- objects
ob_empty = bpy.data.objects.new('Empty', None)
ob_cutting_board = bpy.data.objects.new('Cutting board', me_plane)
ob_jade = bpy.data.objects.new('Jade', me_gem)

# ---- transforms, parenting, visibility, modifiers, constraints
ob_empty.location = (0.0, 0.0, 1.937)
ob_empty.rotation_euler = (1.571, 0.0, 1.571)
ob_empty.empty_display_type = 'IMAGE'
ob_empty.empty_display_size = 7.808
ob_empty.empty_image_offset = (-0.5, -0.3202)
ob_cutting_board.location = (0.02674, 0.5653, 3.02)
ob_cutting_board.rotation_euler = (1.571, 0.2618, 1.571)
ob_jade.parent = ob_cutting_board
ob_jade.matrix_parent_inverse = Matrix(((-4.222e-08, 0.9659, -0.2588, 0.2356), (3.24e-08, 0.2588, 0.9659, -3.064), (1.0, 3.24e-08, -4.222e-08, -0.02674), (0.0, -0.0, 0.0, 1.0)))
ob_jade.location = (-0.05543, -1.622, 5.575)
ob_jade.scale = (0.07559, 0.2435, 0.8533)

# ---- collection membership
col_collection.objects.link(ob_empty)
col_collection.objects.link(ob_cutting_board)
col_collection.objects.link(ob_jade)

# ---- scene / render settings (as saved in the file)
scene.frame_start = 1; scene.frame_end = 250; scene.frame_set(1)
scene.render.engine = 'BLENDER_EEVEE_NEXT'
bpy.context.view_layer.update()

# ---- added for rendering (the .blend has no active camera and no usable light): camera, sun
cam_auto = bpy.data.cameras.new('AutoCamera')
cam_auto.lens = 50.0
cam_auto.sensor_width = 36.0
cam_auto.clip_end = 1000.0
ob_auto_camera = bpy.data.objects.new('AutoCamera', cam_auto)
scene.collection.objects.link(ob_auto_camera)
ob_auto_camera.location = (8.87738, -10.6334, 10.4549)
ob_auto_camera.rotation_euler = (1.09748, -7.21219e-08, 0.694738)
scene.camera = ob_auto_camera
light_auto_sun = bpy.data.lights.new('AutoSun', 'SUN')
light_auto_sun.energy = 3.0
light_auto_sun.angle = 0.0523599
ob_auto_sun = bpy.data.objects.new('AutoSun', light_auto_sun)
scene.collection.objects.link(ob_auto_sun)
ob_auto_sun.rotation_euler = (0.872665, 0.174533, 0.523599)
bpy.context.view_layer.update()
